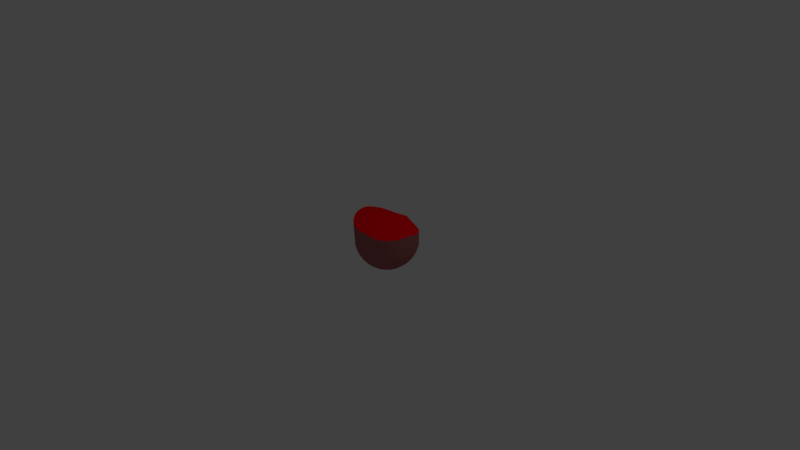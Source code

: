 # Source: enemyplaceholdergib1.blend  (saved by Blender 2.79.0; exported with 4.5.12 LTS)
import bpy
from mathutils import Matrix  # noqa: F401  (used for matrix-valued properties, if any)

bpy.ops.wm.read_factory_settings(use_empty=True)
scene = bpy.context.scene
scene.name = 'Scene'

# ---- collections
col_collection_1 = bpy.data.collections.new('Collection 1'); scene.collection.children.link(col_collection_1)

# ---- materials (node trees are filled in below, after node groups)
mat_material = bpy.data.materials.new('Material')
mat_material.alpha_threshold = 0.0
mat_material.use_transparent_shadow = False
mat_material.diffuse_color = (0.3931, 0.1259, 0.1264, 1.0)
mat_material.roughness = 0.5
mat_material.line_color = (0.0, 0.0, 0.0, 1.0)
mat_material_001 = bpy.data.materials.new('Material.001')
mat_material_001.alpha_threshold = 0.0
mat_material_001.use_transparent_shadow = False
mat_material_001.diffuse_color = (1.0, 0.0, 0.007089, 1.0)
mat_material_001.roughness = 0.5

# ---- node groups
ng_auto_smooth = bpy.data.node_groups.new('Auto Smooth', 'GeometryNodeTree')
_s = ng_auto_smooth.interface.new_socket(name='Geometry', in_out='OUTPUT', socket_type='NodeSocketGeometry')
_s = ng_auto_smooth.interface.new_socket(name='Geometry', in_out='INPUT', socket_type='NodeSocketGeometry')
_s = ng_auto_smooth.interface.new_socket(name='Angle', in_out='INPUT', socket_type='NodeSocketFloat')
_s.subtype = 'ANGLE'
_s.min_value = 0.0
_s.max_value = 3.142
ng_auto_smooth.is_modifier = True
_N = ng_auto_smooth.nodes; _L = ng_auto_smooth.links
n0 = _N.new('NodeGroupOutput'); n0.name = 'Group Output'; n0.location = (480, -100)
n1 = _N.new('NodeGroupInput'); n1.name = 'Group Input'; n1.location = (-420, -300)
n2 = _N.new('NodeGroupInput'); n2.name = 'Group Input.001'; n2.location = (-60, -100)
n3 = _N.new('GeometryNodeSetShadeSmooth'); n3.name = 'Set Shade Smooth'; n3.location = (120, -100)
n3.domain = 'EDGE'
n4 = _N.new('GeometryNodeSetShadeSmooth'); n4.name = 'Set Shade Smooth.001'; n4.location = (300, -100)
n5 = _N.new('GeometryNodeInputMeshEdgeAngle'); n5.name = 'Edge Angle'; n5.location = (-420, -220)
n6 = _N.new('GeometryNodeInputEdgeSmooth'); n6.name = 'Is Edge Smooth'; n6.location = (-60, -160)
n7 = _N.new('GeometryNodeInputShadeSmooth'); n7.name = 'Is Face Smooth'; n7.location = (-240, -340)
n8 = _N.new('FunctionNodeBooleanMath'); n8.name = 'Boolean Math'; n8.location = (-60, -220)
n9 = _N.new('FunctionNodeCompare'); n9.name = 'Compare'; n9.location = (-240, -180)
n9.operation = 'LESS_EQUAL'
_L.new(n5.outputs[0], n9.inputs[0])
_L.new(n4.outputs[0], n0.inputs[0])
_L.new(n1.outputs[1], n9.inputs[1])
_L.new(n9.outputs[0], n8.inputs[0])
_L.new(n7.outputs[0], n8.inputs[1])
_L.new(n2.outputs[0], n3.inputs[0])
_L.new(n6.outputs[0], n3.inputs[1])
_L.new(n3.outputs[0], n4.inputs[0])
_L.new(n8.outputs[0], n3.inputs[2])
n0.is_active_output = True

# ---- material node trees

# ---- world
world_world = bpy.data.worlds.new('World'); scene.world = world_world
world_world.color = (0.05088, 0.05088, 0.05088)
world_world.use_sun_shadow = False
world_world.sun_shadow_jitter_overblur = 0.0
world_world.cycles.sampling_method = 'MANUAL'

# ---- cameras
cam_camera = bpy.data.cameras.new('Camera')
cam_camera.clip_end = 100.0
cam_camera.lens = 14.66
cam_camera.sensor_width = 32.0
cam_camera.sensor_height = 18.0
cam_camera.ortho_scale = 7.314
cam_camera.dof.focus_distance = 0.0
cam_camera.dof.aperture_fstop = 128.0

# ---- lights
light_lamp = bpy.data.lights.new('Lamp', 'POINT')
light_lamp.transmission_factor = 0.0
light_lamp.cutoff_distance = 30.0
light_lamp.energy = 100.0
light_lamp.shadow_buffer_clip_start = 1.001
light_lamp.shadow_soft_size = 0.1
light_lamp.shadow_maximum_resolution = 0.006
light_lamp.use_absolute_resolution = True

# ---- meshes
me_sphere = bpy.data.meshes.new('Sphere')
me_sphere.from_pydata([(0.0, -3.258e-07, -1.0), (0.1951, 0.9481, 0.2348), (0.1913, 0.9619, -0.1951), (0.1802, 0.9061, -0.3827), (0.1622, 0.8155, -0.5556), (0.1379, 0.6935, -0.7071), (0.1084, 0.5449, -0.8315), (0.07466, 0.3753, -0.9239), (0.03806, 0.1913, -0.9808), (0.315, 0.9005, 0.2257), (0.3753, 0.9061, -0.1951), (0.3536, 0.8536, -0.3827), (0.3182, 0.7682, -0.5556), (0.2706, 0.6533, -0.7071), (0.2126, 0.5133, -0.8315), (0.1464, 0.3536, -0.9239), (0.07466, 0.1802, -0.9808), (0.4952, 0.8233, 0.2222), (0.5449, 0.8155, -0.1951), (0.5133, 0.7682, -0.3827), (0.4619, 0.6913, -0.5556), (0.3928, 0.5879, -0.7071), (0.3087, 0.4619, -0.8315), (0.2126, 0.3182, -0.9239), (0.1084, 0.1622, -0.9808), (0.6603, 0.7194, 0.2419), (0.6935, 0.6935, -0.1951), (0.6533, 0.6533, -0.3827), (0.5879, 0.5879, -0.5556), (0.5, 0.5, -0.7071), (0.3928, 0.3928, -0.8315), (0.2706, 0.2706, -0.9239), (0.1379, 0.1379, -0.9808), (0.8106, 0.5579, 0.3052), (0.8155, 0.5449, -0.1951), (0.7682, 0.5133, -0.3827), (0.6913, 0.4619, -0.5556), (0.5879, 0.3928, -0.7071), (0.4619, 0.3087, -0.8315), (0.3182, 0.2126, -0.9239), (0.1622, 0.1084, -0.9808), (0.9158, 0.3946, 0.3317), (0.9061, 0.3753, -0.1951), (0.8536, 0.3536, -0.3827), (0.7682, 0.3182, -0.5556), (0.6533, 0.2706, -0.7071), (0.5133, 0.2126, -0.8315), (0.3536, 0.1464, -0.9239), (0.1802, 0.07466, -0.9808), (0.9886, 0.2175, 0.3735), (0.9619, 0.1913, -0.1951), (0.9061, 0.1802, -0.3827), (0.8155, 0.1622, -0.5556), (0.6935, 0.1379, -0.7071), (0.5449, 0.1084, -0.8315), (0.3753, 0.07466, -0.9239), (0.1913, 0.03806, -0.9808), (1.026, 0.03321, 0.4289), (0.9808, -3.937e-07, -0.1951), (0.9239, -2.298e-07, -0.3827), (0.8315, -3.341e-07, -0.5556), (0.7071, -3.192e-07, -0.7071), (0.5556, -3.415e-07, -0.8315), (0.3827, -3.043e-07, -0.9239), (0.1951, -3.08e-07, -0.9808), (1.017, -0.1951, 0.4641), (0.9619, -0.1913, -0.1951), (0.9061, -0.1802, -0.3827), (0.8155, -0.1622, -0.5556), (0.6935, -0.138, -0.7071), (0.5449, -0.1084, -0.8315), (0.3753, -0.07466, -0.9239), (0.1913, -0.03806, -0.9808), (0.9628, -0.327, 0.4332), (0.9061, -0.3753, -0.1951), (0.8536, -0.3536, -0.3827), (0.7682, -0.3182, -0.5556), (0.6533, -0.2706, -0.7071), (0.5133, -0.2126, -0.8315), (0.3536, -0.1464, -0.9239), (0.1802, -0.07466, -0.9808), (0.8747, -0.5012, 0.4156), (0.8155, -0.5449, -0.1951), (0.7682, -0.5133, -0.3827), (0.6913, -0.4619, -0.5556), (0.5879, -0.3928, -0.7071), (0.4619, -0.3087, -0.8315), (0.3182, -0.2126, -0.9239), (0.1622, -0.1084, -0.9808), (0.7561, -0.6573, 0.4127), (0.6935, -0.6935, -0.1951), (0.6533, -0.6533, -0.3827), (0.5879, -0.5879, -0.5556), (0.5, -0.5, -0.7071), (0.3928, -0.3928, -0.8315), (0.2706, -0.2706, -0.9239), (0.1379, -0.138, -0.9808), (0.6115, -0.7891, 0.4247), (0.5449, -0.8155, -0.1951), (0.5133, -0.7682, -0.3827), (0.4619, -0.6913, -0.5556), (0.3928, -0.5879, -0.7071), (0.3087, -0.4619, -0.8315), (0.2126, -0.3182, -0.9239), (0.1084, -0.1622, -0.9808), (0.4466, -0.8918, 0.4511), (0.3753, -0.9061, -0.1951), (0.3536, -0.8536, -0.3827), (0.3182, -0.7682, -0.5556), (0.2706, -0.6533, -0.7071), (0.2126, -0.5133, -0.8315), (0.1464, -0.3536, -0.9239), (0.07466, -0.1802, -0.9808), (0.1951, -0.9745, 0.5406), (0.1913, -0.9619, -0.1951), (0.1802, -0.9061, -0.3827), (0.1622, -0.8155, -0.5556), (0.1379, -0.6935, -0.7071), (0.1084, -0.5449, -0.8315), (0.07466, -0.3753, -0.9239), (0.03806, -0.1913, -0.9808), (-1.006e-07, -0.993, 0.5357), (-8.544e-08, -0.9808, -0.1951), (6.357e-08, -0.9239, -0.3827), (-8.544e-08, -0.8315, -0.5556), (-2.584e-08, -0.7071, -0.7071), (-1.094e-08, -0.5556, -0.8315), (3.964e-09, -0.3827, -0.9239), (3.964e-09, -0.1951, -0.9808), (-0.1951, -0.9745, 0.5406), (-0.1913, -0.9619, -0.1951), (-0.1802, -0.9061, -0.3827), (-0.1622, -0.8155, -0.5556), (-0.1379, -0.6935, -0.7071), (-0.1084, -0.5449, -0.8315), (-0.07466, -0.3753, -0.9239), (-0.03806, -0.1913, -0.9808), (-0.3827, -0.9195, 0.5552), (-0.3753, -0.9061, -0.1951), (-0.3536, -0.8536, -0.3827), (-0.3182, -0.7682, -0.5556), (-0.2706, -0.6533, -0.7071), (-0.2126, -0.5133, -0.8315), (-0.1464, -0.3536, -0.9239), (-0.07466, -0.1802, -0.9808), (-0.5556, -0.8302, 0.579), (-0.5449, -0.8155, -0.1951), (-0.5133, -0.7682, -0.3827), (-0.4619, -0.6913, -0.5556), (-0.3928, -0.5879, -0.7071), (-0.3087, -0.4619, -0.8315), (-0.2126, -0.3182, -0.9239), (-0.1084, -0.1622, -0.9808), (-0.7071, -0.71, 0.611), (-0.6935, -0.6935, -0.1951), (-0.6533, -0.6533, -0.3827), (-0.5879, -0.5879, -0.5556), (-0.5, -0.5, -0.7071), (-0.3928, -0.3928, -0.8315), (-0.2706, -0.2706, -0.9239), (-0.1379, -0.1379, -0.9808), (-0.8315, -0.5635, 0.6499), (-0.8155, -0.5449, -0.1951), (-0.7682, -0.5133, -0.3827), (-0.6913, -0.4619, -0.5556), (-0.5879, -0.3928, -0.7071), (-0.4619, -0.3087, -0.8315), (-0.3182, -0.2126, -0.9239), (-0.1622, -0.1084, -0.9808), (-0.9239, -0.3965, 0.6943), (-0.9061, -0.3753, -0.1951), (-0.8536, -0.3536, -0.3827), (-0.7682, -0.3182, -0.5556), (-0.6533, -0.2706, -0.7071), (-0.5133, -0.2126, -0.8315), (-0.3536, -0.1464, -0.9239), (-0.1802, -0.07466, -0.9808), (-0.9808, -0.1815, 0.7107), (-0.9619, -0.1913, -0.1951), (-0.9061, -0.1802, -0.3827), (-0.8155, -0.1622, -0.5556), (-0.6935, -0.1379, -0.7071), (-0.5449, -0.1084, -0.8315), (-0.3753, -0.07466, -0.9239), (-0.1913, -0.03806, -0.9808), (-1.0, 0.02417, 0.7071), (-0.9808, -9.567e-08, -0.1951), (-0.9239, -3.192e-07, -0.3827), (-0.8315, -1.404e-07, -0.5556), (-0.7071, -1.851e-07, -0.7071), (-0.5556, -2.596e-07, -0.8315), (-0.3827, -2.521e-07, -0.9239), (-0.1951, -3.155e-07, -0.9808), (-0.9808, 0.2175, 0.6563), (-0.9619, 0.1913, -0.1951), (-0.9061, 0.1802, -0.3827), (-0.8155, 0.1622, -0.5556), (-0.6935, 0.1379, -0.7071), (-0.5449, 0.1084, -0.8315), (-0.3753, 0.07466, -0.9239), (-0.1913, 0.03806, -0.9808), (-0.9239, 0.3946, 0.5947), (-0.9061, 0.3753, -0.1951), (-0.8536, 0.3536, -0.3827), (-0.7682, 0.3182, -0.5556), (-0.6533, 0.2706, -0.7071), (-0.5133, 0.2126, -0.8315), (-0.3536, 0.1464, -0.9239), (-0.1802, 0.07466, -0.9808), (-0.8315, 0.5579, 0.5378), (-0.8155, 0.5449, -0.1951), (-0.7682, 0.5133, -0.3827), (-0.6913, 0.4619, -0.5556), (-0.5879, 0.3928, -0.7071), (-0.4619, 0.3087, -0.8315), (-0.3182, 0.2126, -0.9239), (-0.1622, 0.1084, -0.9808), (-0.7071, 0.7194, 0.4322), (-0.6935, 0.6935, -0.1951), (-0.6533, 0.6533, -0.3827), (-0.5879, 0.5879, -0.5556), (-0.5, 0.5, -0.7071), (-0.3928, 0.3928, -0.8315), (-0.2706, 0.2706, -0.9239), (-0.1379, 0.1379, -0.9808), (-0.5556, 0.8233, 0.3639), (-0.5449, 0.8155, -0.1951), (-0.5133, 0.7682, -0.3827), (-0.4619, 0.6913, -0.5556), (-0.3928, 0.5879, -0.7071), (-0.3087, 0.4619, -0.8315), (-0.2126, 0.3182, -0.9239), (-0.1084, 0.1622, -0.9808), (-0.3827, 0.9005, 0.3132), (-0.3753, 0.9061, -0.1951), (-0.3536, 0.8536, -0.3827), (-0.3182, 0.7682, -0.5556), (-0.2706, 0.6533, -0.7071), (-0.2126, 0.5133, -0.8315), (-0.1464, 0.3536, -0.9239), (-0.07466, 0.1802, -0.9808), (-0.1951, 0.9481, 0.2819), (-0.1913, 0.9619, -0.1951), (-0.1802, 0.9061, -0.3827), (-0.1622, 0.8155, -0.5556), (-0.1379, 0.6935, -0.7071), (-0.1084, 0.5449, -0.8315), (-0.07466, 0.3753, -0.9239), (-0.03806, 0.1913, -0.9808), (2.722e-07, 0.9641, 0.2713), (2.573e-07, 0.9808, -0.1951), (6.357e-08, 0.9239, -0.3827), (2.722e-07, 0.8315, -0.5556), (1.53e-07, 0.7071, -0.7071), (1.232e-07, 0.5556, -0.8315), (7.847e-08, 0.3827, -0.9239), (1.514e-08, 0.1951, -0.9808), (0.002925, 0.9481, 0.2819), (0.00197, 0.9005, 0.2649), (0.01043, 0.8233, 0.462), (0.02428, 0.7194, 0.5048), (0.04902, 0.5579, 0.5875), (0.06537, 0.3946, 0.6277), (0.08441, 0.2175, 0.6051), (0.1054, 0.02417, 0.6405), (0.1233, -0.1951, 0.6767)], [], [(251, 250, 2, 3), (252, 251, 3, 4), (253, 252, 4, 5), (254, 253, 5, 6), (255, 254, 6, 7), (256, 255, 7, 8), (0, 256, 8), (250, 249, 1, 2), (0, 8, 16), (2, 1, 9, 10), (3, 2, 10, 11), (4, 3, 11, 12), (5, 4, 12, 13), (6, 5, 13, 14), (7, 6, 14, 15), (8, 7, 15, 16), (14, 13, 21, 22), (15, 14, 22, 23), (16, 15, 23, 24), (0, 16, 24), (10, 9, 17, 18), (11, 10, 18, 19), (12, 11, 19, 20), (13, 12, 20, 21), (18, 17, 25, 26), (19, 18, 26, 27), (20, 19, 27, 28), (21, 20, 28, 29), (22, 21, 29, 30), (23, 22, 30, 31), (24, 23, 31, 32), (0, 24, 32), (30, 29, 37, 38), (31, 30, 38, 39), (32, 31, 39, 40), (0, 32, 40), (26, 25, 33, 34), (27, 26, 34, 35), (28, 27, 35, 36), (29, 28, 36, 37), (35, 34, 42, 43), (36, 35, 43, 44), (37, 36, 44, 45), (38, 37, 45, 46), (39, 38, 46, 47), (40, 39, 47, 48), (0, 40, 48), (34, 33, 41, 42), (47, 46, 54, 55), (48, 47, 55, 56), (0, 48, 56), (42, 41, 49, 50), (43, 42, 50, 51), (44, 43, 51, 52), (45, 44, 52, 53), (46, 45, 53, 54), (51, 50, 58, 59), (52, 51, 59, 60), (53, 52, 60, 61), (54, 53, 61, 62), (55, 54, 62, 63), (56, 55, 63, 64), (0, 56, 64), (50, 49, 57, 58), (63, 62, 70, 71), (64, 63, 71, 72), (0, 64, 72), (58, 57, 65, 66), (59, 58, 66, 67), (60, 59, 67, 68), (61, 60, 68, 69), (62, 61, 69, 70), (68, 67, 75, 76), (69, 68, 76, 77), (70, 69, 77, 78), (71, 70, 78, 79), (72, 71, 79, 80), (0, 72, 80), (66, 65, 73, 74), (67, 66, 74, 75), (80, 79, 87, 88), (0, 80, 88), (74, 73, 81, 82), (75, 74, 82, 83), (76, 75, 83, 84), (77, 76, 84, 85), (78, 77, 85, 86), (79, 78, 86, 87), (85, 84, 92, 93), (86, 85, 93, 94), (87, 86, 94, 95), (88, 87, 95, 96), (0, 88, 96), (82, 81, 89, 90), (83, 82, 90, 91), (84, 83, 91, 92), (0, 96, 104), (90, 89, 97, 98), (91, 90, 98, 99), (92, 91, 99, 100), (93, 92, 100, 101), (94, 93, 101, 102), (95, 94, 102, 103), (96, 95, 103, 104), (101, 100, 108, 109), (102, 101, 109, 110), (103, 102, 110, 111), (104, 103, 111, 112), (0, 104, 112), (98, 97, 105, 106), (99, 98, 106, 107), (100, 99, 107, 108), (0, 112, 120), (106, 105, 113, 114), (107, 106, 114, 115), (108, 107, 115, 116), (109, 108, 116, 117), (110, 109, 117, 118), (111, 110, 118, 119), (112, 111, 119, 120), (118, 117, 125, 126), (119, 118, 126, 127), (120, 119, 127, 128), (0, 120, 128), (114, 113, 121, 122), (115, 114, 122, 123), (116, 115, 123, 124), (117, 116, 124, 125), (122, 121, 129, 130), (123, 122, 130, 131), (124, 123, 131, 132), (125, 124, 132, 133), (126, 125, 133, 134), (127, 126, 134, 135), (128, 127, 135, 136), (0, 128, 136), (134, 133, 141, 142), (135, 134, 142, 143), (136, 135, 143, 144), (0, 136, 144), (130, 129, 137, 138), (131, 130, 138, 139), (132, 131, 139, 140), (133, 132, 140, 141), (139, 138, 146, 147), (140, 139, 147, 148), (141, 140, 148, 149), (142, 141, 149, 150), (143, 142, 150, 151), (144, 143, 151, 152), (0, 144, 152), (138, 137, 145, 146), (151, 150, 158, 159), (152, 151, 159, 160), (0, 152, 160), (146, 145, 153, 154), (147, 146, 154, 155), (148, 147, 155, 156), (149, 148, 156, 157), (150, 149, 157, 158), (156, 155, 163, 164), (157, 156, 164, 165), (158, 157, 165, 166), (159, 158, 166, 167), (160, 159, 167, 168), (0, 160, 168), (154, 153, 161, 162), (155, 154, 162, 163), (168, 167, 175, 176), (0, 168, 176), (162, 161, 169, 170), (163, 162, 170, 171), (164, 163, 171, 172), (165, 164, 172, 173), (166, 165, 173, 174), (167, 166, 174, 175), (172, 171, 179, 180), (173, 172, 180, 181), (174, 173, 181, 182), (175, 174, 182, 183), (176, 175, 183, 184), (0, 176, 184), (170, 169, 177, 178), (171, 170, 178, 179), (184, 183, 191, 192), (0, 184, 192), (178, 177, 185, 186), (179, 178, 186, 187), (180, 179, 187, 188), (181, 180, 188, 189), (182, 181, 189, 190), (183, 182, 190, 191), (189, 188, 196, 197), (190, 189, 197, 198), (191, 190, 198, 199), (192, 191, 199, 200), (0, 192, 200), (186, 185, 193, 194), (187, 186, 194, 195), (188, 187, 195, 196), (0, 200, 208), (194, 193, 201, 202), (195, 194, 202, 203), (196, 195, 203, 204), (197, 196, 204, 205), (198, 197, 205, 206), (199, 198, 206, 207), (200, 199, 207, 208), (205, 204, 212, 213), (206, 205, 213, 214), (207, 206, 214, 215), (208, 207, 215, 216), (0, 208, 216), (202, 201, 209, 210), (203, 202, 210, 211), (204, 203, 211, 212), (0, 216, 224), (210, 209, 217, 218), (211, 210, 218, 219), (212, 211, 219, 220), (213, 212, 220, 221), (214, 213, 221, 222), (215, 214, 222, 223), (216, 215, 223, 224), (222, 221, 229, 230), (223, 222, 230, 231), (224, 223, 231, 232), (0, 224, 232), (218, 217, 225, 226), (219, 218, 226, 227), (220, 219, 227, 228), (221, 220, 228, 229), (227, 226, 234, 235), (228, 227, 235, 236), (229, 228, 236, 237), (230, 229, 237, 238), (231, 230, 238, 239), (232, 231, 239, 240), (0, 232, 240), (226, 225, 233, 234), (239, 238, 246, 247), (240, 239, 247, 248), (0, 240, 248), (234, 233, 241, 242), (235, 234, 242, 243), (236, 235, 243, 244), (237, 236, 244, 245), (238, 237, 245, 246), (243, 242, 250, 251), (244, 243, 251, 252), (245, 244, 252, 253), (246, 245, 253, 254), (247, 246, 254, 255), (264, 185, 177, 265), (248, 247, 255, 256), (265, 177, 169, 161, 153, 145, 137, 129, 121, 113), (0, 248, 256), (242, 241, 249, 250), (263, 193, 185, 264), (262, 201, 193, 263), (261, 209, 201, 262), (260, 217, 209, 261), (259, 225, 217, 260), (249, 241, 257), (259, 258, 233, 225), (258, 257, 241, 233), (57, 264, 265, 65), (49, 263, 264, 57), (41, 262, 263, 49), (33, 261, 262, 41), (25, 260, 261, 33), (17, 259, 260, 25), (17, 9, 258, 259), (9, 1, 257, 258), (1, 249, 257), (65, 265, 113, 105, 97, 89, 81, 73)])
me_sphere.polygons.foreach_set('use_smooth', [True] * 276)
me_sphere.polygons.foreach_set('material_index', [0, 0, 0, 0, 0, 0, 0, 0, 0, 0, 0, 0, 0, 0, 0, 0, 0, 0, 0, 0, 0, 0, 0, 0, 0, 0, 0, 0, 0, 0, 0, 0, 0, 0, 0, 0, 0, 0, 0, 0, 0, 0, 0, 0, 0, 0, 0, 0, 0, 0, 0, 0, 0, 0, 0, 0, 0, 0, 0, 0, 0, 0, 0, 0, 0, 0, 0, 0, 0, 0, 0, 0, 0, 0, 0, 0, 0, 0, 0, 0, 0, 0, 0, 0, 0, 0, 0, 0, 0, 0, 0, 0, 0, 0, 0, 0, 0, 0, 0, 0, 0, 0, 0, 0, 0, 0, 0, 0, 0, 0, 0, 0, 0, 0, 0, 0, 0, 0, 0, 0, 0, 0, 0, 0, 0, 0, 0, 0, 0, 0, 0, 0, 0, 0, 0, 0, 0, 0, 0, 0, 0, 0, 0, 0, 0, 0, 0, 0, 0, 0, 0, 0, 0, 0, 0, 0, 0, 0, 0, 0, 0, 0, 0, 0, 0, 0, 0, 0, 0, 0, 0, 0, 0, 0, 0, 0, 0, 0, 0, 0, 0, 0, 0, 0, 0, 0, 0, 0, 0, 0, 0, 0, 0, 0, 0, 0, 0, 0, 0, 0, 0, 0, 0, 0, 0, 0, 0, 0, 0, 0, 0, 0, 0, 0, 0, 0, 0, 0, 0, 0, 0, 0, 0, 0, 0, 0, 0, 0, 0, 0, 0, 0, 0, 0, 0, 0, 0, 0, 0, 0, 0, 0, 0, 0, 0, 0, 0, 0, 0, 0, 0, 0, 0, 1, 0, 1, 0, 0, 1, 1, 1, 1, 1, 0, 1, 1, 1, 1, 1, 1, 1, 1, 1, 1, 0, 1])
_uv = me_sphere.uv_layers.new(name='UVMap')
_uv.uv.foreach_set('vector', [0.5, 0.3087, 0.5, 0.4025, 0.5957, 0.4025, 0.5901, 0.3087, 0.5, 0.2222, 0.5, 0.3087, 0.5901, 0.3087, 0.5811, 0.2222, 0.5, 0.1464, 0.5, 0.2222, 0.5811, 0.2222, 0.569, 0.1464, 0.5, 0.7778, 0.5, 0.8536, 0.569, 0.8468, 0.5542, 0.7724, 0.5, 0.6913, 0.5, 0.7778, 0.5542, 0.7724, 0.5373, 0.6877, 0.5, 0.5975, 0.5, 0.6913, 0.5373, 0.6877, 0.519, 0.5957, 0.5, 0.5, 0.5, 0.5975, 0.519, 0.5957, 0.5, 0.4025, 0.5, 0.6357, 0.5975, 0.6174, 0.5957, 0.4025, 0.5, 0.5, 0.519, 0.5957, 0.5373, 0.5901, 0.5957, 0.4025, 0.5975, 0.6174, 0.6575, 0.6128, 0.6877, 0.4025, 0.5901, 0.3087, 0.5957, 0.4025, 0.6877, 0.4025, 0.6768, 0.3087, 0.5811, 0.2222, 0.5901, 0.3087, 0.6768, 0.3087, 0.6591, 0.2222, 0.569, 0.1464, 0.5811, 0.2222, 0.6591, 0.2222, 0.6353, 0.1464, 0.5542, 0.7724, 0.569, 0.8468, 0.6353, 0.8266, 0.6063, 0.7566, 0.5373, 0.6877, 0.5542, 0.7724, 0.6063, 0.7566, 0.5732, 0.6768, 0.519, 0.5957, 0.5373, 0.6877, 0.5732, 0.6768, 0.5373, 0.5901, 0.6063, 0.7566, 0.6353, 0.8266, 0.6964, 0.794, 0.6543, 0.731, 0.5732, 0.6768, 0.6063, 0.7566, 0.6543, 0.731, 0.6063, 0.6591, 0.5373, 0.5901, 0.5732, 0.6768, 0.6063, 0.6591, 0.5542, 0.5811, 0.5, 0.5, 0.5373, 0.5901, 0.5542, 0.5811, 0.6877, 0.4025, 0.6575, 0.6128, 0.7476, 0.6111, 0.7724, 0.4025, 0.6768, 0.3087, 0.6877, 0.4025, 0.7724, 0.4025, 0.7566, 0.3087, 0.6591, 0.2222, 0.6768, 0.3087, 0.7566, 0.3087, 0.731, 0.2222, 0.6353, 0.1464, 0.6591, 0.2222, 0.731, 0.2222, 0.6964, 0.1464, 0.7724, 0.4025, 0.7476, 0.6111, 0.8301, 0.6209, 0.8468, 0.4025, 0.7566, 0.3087, 0.7724, 0.4025, 0.8468, 0.4025, 0.8266, 0.3087, 0.731, 0.2222, 0.7566, 0.3087, 0.8266, 0.3087, 0.794, 0.2222, 0.6964, 0.794, 0.731, 0.8457, 0.794, 0.794, 0.75, 0.75, 0.6543, 0.731, 0.6964, 0.794, 0.75, 0.75, 0.6964, 0.6964, 0.6063, 0.6591, 0.6543, 0.731, 0.6964, 0.6964, 0.6353, 0.6353, 0.5542, 0.5811, 0.6063, 0.6591, 0.6353, 0.6353, 0.569, 0.569, 0.5, 0.5, 0.5542, 0.5811, 0.569, 0.569, 0.6964, 0.6964, 0.75, 0.75, 0.794, 0.6964, 0.731, 0.6543, 0.6353, 0.6353, 0.6964, 0.6964, 0.731, 0.6543, 0.6591, 0.6063, 0.569, 0.569, 0.6353, 0.6353, 0.6591, 0.6063, 0.5811, 0.5542, 0.5, 0.5, 0.569, 0.569, 0.5811, 0.5542, 0.8468, 0.4025, 0.8597, 0.6209, 0.7789, 0.6526, 0.7724, 0.4025, 0.8266, 0.3087, 0.8468, 0.4025, 0.7724, 0.4025, 0.7566, 0.3087, 0.794, 0.2222, 0.8266, 0.3087, 0.7566, 0.3087, 0.731, 0.2222, 0.75, 0.75, 0.794, 0.794, 0.8457, 0.731, 0.794, 0.6964, 0.7566, 0.3087, 0.7724, 0.4025, 0.6877, 0.4025, 0.6768, 0.3087, 0.731, 0.2222, 0.7566, 0.3087, 0.6768, 0.3087, 0.6591, 0.2222, 0.6964, 0.1464, 0.731, 0.2222, 0.6591, 0.2222, 0.6353, 0.1464, 0.731, 0.6543, 0.794, 0.6964, 0.8266, 0.6353, 0.7566, 0.6063, 0.6591, 0.6063, 0.731, 0.6543, 0.7566, 0.6063, 0.6768, 0.5732, 0.5811, 0.5542, 0.6591, 0.6063, 0.6768, 0.5732, 0.5901, 0.5373, 0.5, 0.5, 0.5811, 0.5542, 0.5901, 0.5373, 0.7724, 0.4025, 0.7789, 0.6526, 0.6973, 0.6659, 0.6877, 0.4025, 0.6768, 0.5732, 0.7566, 0.6063, 0.7724, 0.5542, 0.6877, 0.5373, 0.5901, 0.5373, 0.6768, 0.5732, 0.6877, 0.5373, 0.5957, 0.519, 0.5, 0.5, 0.5901, 0.5373, 0.5957, 0.519, 0.6877, 0.4025, 0.6973, 0.6659, 0.6087, 0.6867, 0.5957, 0.4025, 0.6768, 0.3087, 0.6877, 0.4025, 0.5957, 0.4025, 0.5901, 0.3087, 0.6591, 0.2222, 0.6768, 0.3087, 0.5901, 0.3087, 0.5811, 0.2222, 0.6353, 0.1464, 0.6591, 0.2222, 0.5811, 0.2222, 0.569, 0.1464, 0.7566, 0.6063, 0.8266, 0.6353, 0.8468, 0.569, 0.7724, 0.5542, 0.5901, 0.3087, 0.5957, 0.4025, 0.5, 0.4025, 0.5, 0.3087, 0.5811, 0.2222, 0.5901, 0.3087, 0.5, 0.3087, 0.5, 0.2222, 0.569, 0.1464, 0.5811, 0.2222, 0.5, 0.2222, 0.5, 0.1464, 0.7724, 0.5542, 0.8468, 0.569, 0.8536, 0.5, 0.7778, 0.5, 0.6877, 0.5373, 0.7724, 0.5542, 0.7778, 0.5, 0.6913, 0.5, 0.5957, 0.519, 0.6877, 0.5373, 0.6913, 0.5, 0.5975, 0.5, 0.5, 0.5, 0.5957, 0.519, 0.5975, 0.5, 0.5957, 0.4025, 0.6087, 0.6867, 0.5166, 0.7144, 0.5, 0.4025, 0.6913, 0.5, 0.7778, 0.5, 0.7724, 0.4458, 0.6877, 0.4627, 0.5975, 0.5, 0.6913, 0.5, 0.6877, 0.4627, 0.5957, 0.481, 0.5, 0.5, 0.5975, 0.5, 0.5957, 0.481, 0.5, 0.4025, 0.5166, 0.7144, 0.4025, 0.7321, 0.4043, 0.4025, 0.5, 0.3087, 0.5, 0.4025, 0.4043, 0.4025, 0.4099, 0.3087, 0.5, 0.2222, 0.5, 0.3087, 0.4099, 0.3087, 0.4189, 0.2222, 0.5, 0.1464, 0.5, 0.2222, 0.4189, 0.2222, 0.431, 0.1464, 0.7778, 0.5, 0.8536, 0.5, 0.8468, 0.431, 0.7724, 0.4458, 0.4189, 0.2222, 0.4099, 0.3087, 0.3232, 0.3087, 0.3409, 0.2222, 0.431, 0.1464, 0.4189, 0.2222, 0.3409, 0.2222, 0.3647, 0.1464, 0.7724, 0.4458, 0.8468, 0.431, 0.8266, 0.3647, 0.7566, 0.3937, 0.6877, 0.4627, 0.7724, 0.4458, 0.7566, 0.3937, 0.6768, 0.4268, 0.5957, 0.481, 0.6877, 0.4627, 0.6768, 0.4268, 0.5901, 0.4627, 0.5, 0.5, 0.5957, 0.481, 0.5901, 0.4627, 0.4043, 0.4025, 0.4025, 0.7321, 0.3365, 0.7166, 0.3123, 0.4025, 0.4099, 0.3087, 0.4043, 0.4025, 0.3123, 0.4025, 0.3232, 0.3087, 0.5901, 0.4627, 0.6768, 0.4268, 0.6591, 0.3937, 0.5811, 0.4458, 0.5, 0.5, 0.5901, 0.4627, 0.5811, 0.4458, 0.3123, 0.4025, 0.3365, 0.7166, 0.2494, 0.7078, 0.2276, 0.4025, 0.3232, 0.3087, 0.3123, 0.4025, 0.2276, 0.4025, 0.2434, 0.3087, 0.3409, 0.2222, 0.3232, 0.3087, 0.2434, 0.3087, 0.269, 0.2222, 0.3647, 0.1464, 0.3409, 0.2222, 0.269, 0.2222, 0.3036, 0.1464, 0.7566, 0.3937, 0.8266, 0.3647, 0.794, 0.3036, 0.731, 0.3457, 0.6768, 0.4268, 0.7566, 0.3937, 0.731, 0.3457, 0.6591, 0.3937, 0.794, 0.3036, 0.8457, 0.269, 0.794, 0.206, 0.75, 0.25, 0.731, 0.3457, 0.794, 0.3036, 0.75, 0.25, 0.6964, 0.3036, 0.6591, 0.3937, 0.731, 0.3457, 0.6964, 0.3036, 0.6353, 0.3647, 0.5811, 0.4458, 0.6591, 0.3937, 0.6353, 0.3647, 0.569, 0.431, 0.5, 0.5, 0.5811, 0.4458, 0.569, 0.431, 0.2276, 0.4025, 0.2494, 0.7078, 0.1714, 0.7064, 0.1532, 0.4025, 0.2434, 0.3087, 0.2276, 0.4025, 0.1532, 0.4025, 0.1734, 0.3087, 0.269, 0.2222, 0.2434, 0.3087, 0.1734, 0.3087, 0.206, 0.2222, 0.5, 0.5, 0.569, 0.431, 0.5542, 0.4189, 0.8468, 0.4025, 0.878, 0.7064, 0.8058, 0.7124, 0.7724, 0.4025, 0.8266, 0.3087, 0.8468, 0.4025, 0.7724, 0.4025, 0.7566, 0.3087, 0.794, 0.2222, 0.8266, 0.3087, 0.7566, 0.3087, 0.731, 0.2222, 0.75, 0.25, 0.794, 0.206, 0.731, 0.1543, 0.6964, 0.206, 0.6964, 0.3036, 0.75, 0.25, 0.6964, 0.206, 0.6543, 0.269, 0.6353, 0.3647, 0.6964, 0.3036, 0.6543, 0.269, 0.6063, 0.3409, 0.569, 0.431, 0.6353, 0.3647, 0.6063, 0.3409, 0.5542, 0.4189, 0.6964, 0.1464, 0.731, 0.2222, 0.6591, 0.2222, 0.6353, 0.1464, 0.6543, 0.269, 0.6964, 0.206, 0.6353, 0.1734, 0.6063, 0.2434, 0.6063, 0.3409, 0.6543, 0.269, 0.6063, 0.2434, 0.5732, 0.3232, 0.5542, 0.4189, 0.6063, 0.3409, 0.5732, 0.3232, 0.5373, 0.4099, 0.5, 0.5, 0.5542, 0.4189, 0.5373, 0.4099, 0.7724, 0.4025, 0.8058, 0.7124, 0.7233, 0.7256, 0.6877, 0.4025, 0.7566, 0.3087, 0.7724, 0.4025, 0.6877, 0.4025, 0.6768, 0.3087, 0.731, 0.2222, 0.7566, 0.3087, 0.6768, 0.3087, 0.6591, 0.2222, 0.5, 0.5, 0.5373, 0.4099, 0.519, 0.4043, 0.6877, 0.4025, 0.7233, 0.7256, 0.5975, 0.7703, 0.5957, 0.4025, 0.6768, 0.3087, 0.6877, 0.4025, 0.5957, 0.4025, 0.5901, 0.3087, 0.6591, 0.2222, 0.6768, 0.3087, 0.5901, 0.3087, 0.5811, 0.2222, 0.6353, 0.1464, 0.6591, 0.2222, 0.5811, 0.2222, 0.569, 0.1464, 0.6063, 0.2434, 0.6353, 0.1734, 0.569, 0.1532, 0.5542, 0.2276, 0.5732, 0.3232, 0.6063, 0.2434, 0.5542, 0.2276, 0.5373, 0.3123, 0.5373, 0.4099, 0.5732, 0.3232, 0.5373, 0.3123, 0.519, 0.4043, 0.5542, 0.2276, 0.569, 0.1532, 0.5, 0.1464, 0.5, 0.2222, 0.5373, 0.3123, 0.5542, 0.2276, 0.5, 0.2222, 0.5, 0.3087, 0.519, 0.4043, 0.5373, 0.3123, 0.5, 0.3087, 0.5, 0.4025, 0.5, 0.5, 0.519, 0.4043, 0.5, 0.4025, 0.5957, 0.4025, 0.5975, 0.7703, 0.5, 0.7678, 0.5, 0.4025, 0.5901, 0.3087, 0.5957, 0.4025, 0.5, 0.4025, 0.5, 0.3087, 0.5811, 0.2222, 0.5901, 0.3087, 0.5, 0.3087, 0.5, 0.2222, 0.569, 0.1464, 0.5811, 0.2222, 0.5, 0.2222, 0.5, 0.1464, 0.5, 0.4025, 0.5, 0.7678, 0.4025, 0.7703, 0.4043, 0.4025, 0.5, 0.3087, 0.5, 0.4025, 0.4043, 0.4025, 0.4099, 0.3087, 0.5, 0.2222, 0.5, 0.3087, 0.4099, 0.3087, 0.4189, 0.2222, 0.5, 0.1464, 0.5, 0.2222, 0.4189, 0.2222, 0.431, 0.1464, 0.5, 0.2222, 0.5, 0.1464, 0.431, 0.1532, 0.4458, 0.2276, 0.5, 0.3087, 0.5, 0.2222, 0.4458, 0.2276, 0.4627, 0.3123, 0.5, 0.4025, 0.5, 0.3087, 0.4627, 0.3123, 0.481, 0.4043, 0.5, 0.5, 0.5, 0.4025, 0.481, 0.4043, 0.4458, 0.2276, 0.431, 0.1532, 0.3647, 0.1734, 0.3937, 0.2434, 0.4627, 0.3123, 0.4458, 0.2276, 0.3937, 0.2434, 0.4268, 0.3232, 0.481, 0.4043, 0.4627, 0.3123, 0.4268, 0.3232, 0.4627, 0.4099, 0.5, 0.5, 0.481, 0.4043, 0.4627, 0.4099, 0.4043, 0.4025, 0.4025, 0.7703, 0.3087, 0.7776, 0.3123, 0.4025, 0.4099, 0.3087, 0.4043, 0.4025, 0.3123, 0.4025, 0.3232, 0.3087, 0.4189, 0.2222, 0.4099, 0.3087, 0.3232, 0.3087, 0.3409, 0.2222, 0.431, 0.1464, 0.4189, 0.2222, 0.3409, 0.2222, 0.3647, 0.1464, 0.3232, 0.3087, 0.3123, 0.4025, 0.2276, 0.4025, 0.2434, 0.3087, 0.3409, 0.2222, 0.3232, 0.3087, 0.2434, 0.3087, 0.269, 0.2222, 0.3647, 0.1464, 0.3409, 0.2222, 0.269, 0.2222, 0.3036, 0.1464, 0.3937, 0.2434, 0.3647, 0.1734, 0.3036, 0.206, 0.3457, 0.269, 0.4268, 0.3232, 0.3937, 0.2434, 0.3457, 0.269, 0.3937, 0.3409, 0.4627, 0.4099, 0.4268, 0.3232, 0.3937, 0.3409, 0.4458, 0.4189, 0.5, 0.5, 0.4627, 0.4099, 0.4458, 0.4189, 0.3123, 0.4025, 0.3087, 0.7776, 0.2222, 0.7895, 0.2276, 0.4025, 0.3937, 0.3409, 0.3457, 0.269, 0.3036, 0.3036, 0.3647, 0.3647, 0.4458, 0.4189, 0.3937, 0.3409, 0.3647, 0.3647, 0.431, 0.431, 0.5, 0.5, 0.4458, 0.4189, 0.431, 0.431, 0.2276, 0.4025, 0.2222, 0.7895, 0.1464, 0.8055, 0.1532, 0.4025, 0.2434, 0.3087, 0.2276, 0.4025, 0.1532, 0.4025, 0.1734, 0.3087, 0.269, 0.2222, 0.2434, 0.3087, 0.1734, 0.3087, 0.206, 0.2222, 0.3036, 0.206, 0.269, 0.1543, 0.206, 0.206, 0.25, 0.25, 0.3457, 0.269, 0.3036, 0.206, 0.25, 0.25, 0.3036, 0.3036, 0.206, 0.2222, 0.1734, 0.3087, 0.2434, 0.3087, 0.269, 0.2222, 0.25, 0.25, 0.206, 0.206, 0.1543, 0.269, 0.206, 0.3036, 0.3036, 0.3036, 0.25, 0.25, 0.206, 0.3036, 0.269, 0.3457, 0.3647, 0.3647, 0.3036, 0.3036, 0.269, 0.3457, 0.3409, 0.3937, 0.431, 0.431, 0.3647, 0.3647, 0.3409, 0.3937, 0.4189, 0.4458, 0.5, 0.5, 0.431, 0.431, 0.4189, 0.4458, 0.1532, 0.4025, 0.145, 0.8055, 0.2182, 0.825, 0.2276, 0.4025, 0.1734, 0.3087, 0.1532, 0.4025, 0.2276, 0.4025, 0.2434, 0.3087, 0.4189, 0.4458, 0.3409, 0.3937, 0.3232, 0.4268, 0.4099, 0.4627, 0.5, 0.5, 0.4189, 0.4458, 0.4099, 0.4627, 0.2276, 0.4025, 0.2182, 0.825, 0.3018, 0.8472, 0.3123, 0.4025, 0.2434, 0.3087, 0.2276, 0.4025, 0.3123, 0.4025, 0.3232, 0.3087, 0.269, 0.2222, 0.2434, 0.3087, 0.3232, 0.3087, 0.3409, 0.2222, 0.3036, 0.1464, 0.269, 0.2222, 0.3409, 0.2222, 0.3647, 0.1464, 0.269, 0.3457, 0.206, 0.3036, 0.1734, 0.3647, 0.2434, 0.3937, 0.3409, 0.3937, 0.269, 0.3457, 0.2434, 0.3937, 0.3232, 0.4268, 0.3409, 0.2222, 0.3232, 0.3087, 0.4099, 0.3087, 0.4189, 0.2222, 0.3647, 0.1464, 0.3409, 0.2222, 0.4189, 0.2222, 0.431, 0.1464, 0.2434, 0.3937, 0.1734, 0.3647, 0.1532, 0.431, 0.2276, 0.4458, 0.3232, 0.4268, 0.2434, 0.3937, 0.2276, 0.4458, 0.3123, 0.4627, 0.4099, 0.4627, 0.3232, 0.4268, 0.3123, 0.4627, 0.4043, 0.481, 0.5, 0.5, 0.4099, 0.4627, 0.4043, 0.481, 0.3123, 0.4025, 0.3018, 0.8472, 0.4092, 0.8554, 0.4043, 0.4025, 0.3232, 0.3087, 0.3123, 0.4025, 0.4043, 0.4025, 0.4099, 0.3087, 0.4043, 0.481, 0.3123, 0.4627, 0.3087, 0.5, 0.4025, 0.5, 0.5, 0.5, 0.4043, 0.481, 0.4025, 0.5, 0.4043, 0.4025, 0.4092, 0.8554, 0.5121, 0.8536, 0.5, 0.4025, 0.4099, 0.3087, 0.4043, 0.4025, 0.5, 0.4025, 0.5, 0.3087, 0.4189, 0.2222, 0.4099, 0.3087, 0.5, 0.3087, 0.5, 0.2222, 0.431, 0.1464, 0.4189, 0.2222, 0.5, 0.2222, 0.5, 0.1464, 0.2276, 0.4458, 0.1532, 0.431, 0.1464, 0.5, 0.2222, 0.5, 0.3123, 0.4627, 0.2276, 0.4458, 0.2222, 0.5, 0.3087, 0.5, 0.5, 0.1464, 0.5, 0.2222, 0.5811, 0.2222, 0.569, 0.1464, 0.2222, 0.5, 0.1464, 0.5, 0.1532, 0.569, 0.2276, 0.5542, 0.3087, 0.5, 0.2222, 0.5, 0.2276, 0.5542, 0.3123, 0.5373, 0.4025, 0.5, 0.3087, 0.5, 0.3123, 0.5373, 0.4043, 0.519, 0.5, 0.5, 0.4025, 0.5, 0.4043, 0.519, 0.5, 0.4025, 0.5121, 0.8536, 0.6087, 0.8282, 0.5957, 0.4025, 0.5, 0.3087, 0.5, 0.4025, 0.5957, 0.4025, 0.5901, 0.3087, 0.5, 0.2222, 0.5, 0.3087, 0.5901, 0.3087, 0.5811, 0.2222, 0.5, 0.5, 0.4043, 0.519, 0.4099, 0.5373, 0.5957, 0.4025, 0.6087, 0.8282, 0.6973, 0.7973, 0.6877, 0.4025, 0.5901, 0.3087, 0.5957, 0.4025, 0.6877, 0.4025, 0.6768, 0.3087, 0.5811, 0.2222, 0.5901, 0.3087, 0.6768, 0.3087, 0.6591, 0.2222, 0.569, 0.1464, 0.5811, 0.2222, 0.6591, 0.2222, 0.6353, 0.1464, 0.2276, 0.5542, 0.1532, 0.569, 0.1734, 0.6353, 0.2434, 0.6063, 0.3123, 0.5373, 0.2276, 0.5542, 0.2434, 0.6063, 0.3232, 0.5732, 0.4043, 0.519, 0.3123, 0.5373, 0.3232, 0.5732, 0.4099, 0.5373, 0.6353, 0.1464, 0.6591, 0.2222, 0.731, 0.2222, 0.6964, 0.1464, 0.2434, 0.6063, 0.1734, 0.6353, 0.206, 0.6964, 0.269, 0.6543, 0.3232, 0.5732, 0.2434, 0.6063, 0.269, 0.6543, 0.3409, 0.6063, 0.4099, 0.5373, 0.3232, 0.5732, 0.3409, 0.6063, 0.4189, 0.5542, 0.5, 0.5, 0.4099, 0.5373, 0.4189, 0.5542, 0.6877, 0.4025, 0.6973, 0.7973, 0.7789, 0.7689, 0.7724, 0.4025, 0.6768, 0.3087, 0.6877, 0.4025, 0.7724, 0.4025, 0.7566, 0.3087, 0.6591, 0.2222, 0.6768, 0.3087, 0.7566, 0.3087, 0.731, 0.2222, 0.5, 0.5, 0.4189, 0.5542, 0.431, 0.569, 0.7724, 0.4025, 0.7789, 0.7689, 0.8597, 0.7161, 0.8468, 0.4025, 0.7566, 0.3087, 0.7724, 0.4025, 0.8468, 0.4025, 0.8266, 0.3087, 0.731, 0.2222, 0.7566, 0.3087, 0.8266, 0.3087, 0.794, 0.2222, 0.206, 0.6964, 0.1543, 0.731, 0.206, 0.794, 0.25, 0.75, 0.269, 0.6543, 0.206, 0.6964, 0.25, 0.75, 0.3036, 0.6964, 0.3409, 0.6063, 0.269, 0.6543, 0.3036, 0.6964, 0.3647, 0.6353, 0.4189, 0.5542, 0.3409, 0.6063, 0.3647, 0.6353, 0.431, 0.569, 0.3036, 0.6964, 0.25, 0.75, 0.3036, 0.794, 0.3457, 0.731, 0.3647, 0.6353, 0.3036, 0.6964, 0.3457, 0.731, 0.3937, 0.6591, 0.431, 0.569, 0.3647, 0.6353, 0.3937, 0.6591, 0.4458, 0.5811, 0.5, 0.5, 0.431, 0.569, 0.4458, 0.5811, 0.1532, 0.4025, 0.1464, 0.7161, 0.2222, 0.682, 0.2276, 0.4025, 0.1734, 0.3087, 0.1532, 0.4025, 0.2276, 0.4025, 0.2434, 0.3087, 0.206, 0.2222, 0.1734, 0.3087, 0.2434, 0.3087, 0.269, 0.2222, 0.25, 0.75, 0.206, 0.794, 0.269, 0.8457, 0.3036, 0.794, 0.2434, 0.3087, 0.2276, 0.4025, 0.3123, 0.4025, 0.3232, 0.3087, 0.269, 0.2222, 0.2434, 0.3087, 0.3232, 0.3087, 0.3409, 0.2222, 0.3036, 0.1464, 0.269, 0.2222, 0.3409, 0.2222, 0.3647, 0.1464, 0.3457, 0.731, 0.3036, 0.794, 0.3647, 0.8266, 0.3937, 0.7566, 0.3937, 0.6591, 0.3457, 0.731, 0.3937, 0.7566, 0.4268, 0.6768, 0.4458, 0.5811, 0.3937, 0.6591, 0.4268, 0.6768, 0.4627, 0.5901, 0.5, 0.5, 0.4458, 0.5811, 0.4627, 0.5901, 0.2276, 0.4025, 0.2222, 0.682, 0.3087, 0.6566, 0.3123, 0.4025, 0.4268, 0.6768, 0.3937, 0.7566, 0.4458, 0.7724, 0.4627, 0.6877, 0.4627, 0.5901, 0.4268, 0.6768, 0.4627, 0.6877, 0.481, 0.5957, 0.5, 0.5, 0.4627, 0.5901, 0.481, 0.5957, 0.3123, 0.4025, 0.3087, 0.6566, 0.4025, 0.6409, 0.4043, 0.4025, 0.3232, 0.3087, 0.3123, 0.4025, 0.4043, 0.4025, 0.4099, 0.3087, 0.3409, 0.2222, 0.3232, 0.3087, 0.4099, 0.3087, 0.4189, 0.2222, 0.3647, 0.1464, 0.3409, 0.2222, 0.4189, 0.2222, 0.431, 0.1464, 0.3937, 0.7566, 0.3647, 0.8266, 0.431, 0.8468, 0.4458, 0.7724, 0.4099, 0.3087, 0.4043, 0.4025, 0.5, 0.4025, 0.5, 0.3087, 0.4189, 0.2222, 0.4099, 0.3087, 0.5, 0.3087, 0.5, 0.2222, 0.431, 0.1464, 0.4189, 0.2222, 0.5, 0.2222, 0.5, 0.1464, 0.4458, 0.7724, 0.431, 0.8468, 0.5, 0.8536, 0.5, 0.7778, 0.4627, 0.6877, 0.4458, 0.7724, 0.5, 0.7778, 0.5, 0.6913, 0.5527, 0.5121, 5.96e-08, 0.5121, 0.009607, 0.4092, 0.5616, 0.4025, 0.481, 0.5957, 0.4627, 0.6877, 0.5, 0.6913, 0.5, 0.5975, 0.5616, 0.4025, 0.009607, 0.4092, 0.03806, 0.3018, 0.08427, 0.2182, 0.1464, 0.145, 0.2222, 0.08492, 0.3087, 0.04027, 0.4025, 0.01277, 0.5, 0.003485, 0.5975, 0.01277, 0.5, 0.5, 0.481, 0.5957, 0.5, 0.5975, 0.4043, 0.4025, 0.4025, 0.6409, 0.5, 0.6357, 0.5, 0.4025, 0.5422, 0.6087, 0.009607, 0.6087, 5.96e-08, 0.5121, 0.5527, 0.5121, 0.5327, 0.6973, 0.03806, 0.6973, 0.009607, 0.6087, 0.5422, 0.6087, 0.5245, 0.7789, 0.08427, 0.7789, 0.03806, 0.6973, 0.5327, 0.6973, 0.5121, 0.8597, 0.1464, 0.8597, 0.08427, 0.7789, 0.5245, 0.7789, 0.5052, 0.9117, 0.2222, 0.9117, 0.1464, 0.8597, 0.5121, 0.8597, 0.5, 0.9821, 0.4025, 0.974, 0.5015, 0.974, 0.5052, 0.731, 0.501, 0.6325, 0.3087, 0.6566, 0.2222, 0.682, 0.501, 0.9503, 0.5015, 0.974, 0.4025, 0.974, 0.3087, 0.9503, 0.01309, 0.5166, -0.4473, 0.5121, -0.4384, 0.4025, 0.008563, 0.4025, 0.9943, 0.6087, 0.5422, 0.6087, 0.5527, 0.5121, 1.013, 0.5166, 0.9579, 0.6973, 0.5327, 0.6973, 0.5422, 0.6087, 0.9943, 0.6087, 0.9053, 0.7789, 0.5245, 0.7789, 0.5327, 0.6973, 0.9579, 0.6973, 0.8301, 0.8597, 0.5121, 0.8597, 0.5245, 0.7789, 0.9053, 0.7789, 0.7476, 0.9117, 0.5052, 0.9117, 0.5121, 0.8597, 0.8301, 0.8597, 0.7476, 0.6111, 0.6575, 0.6128, 0.501, 0.6325, 0.5052, 0.731, 0.6575, 0.9503, 0.5975, 0.974, 0.5015, 0.974, 0.501, 0.9503, 0.5975, 0.974, 0.5, 0.9821, 0.5015, 0.974, 0.008563, 0.4025, -0.4384, 0.4025, -0.4025, 0.01277, -0.2767, 0.05411, -0.1942, 0.1054, -0.122, 0.1714, -0.06265, 0.2494, -0.01858, 0.3365])
_ca = me_sphere.color_attributes.new('Col', 'BYTE_COLOR', 'CORNER')
_ca.data.foreach_set('color', [1.0, 1.0, 1.0, 1.0, 1.0, 1.0, 1.0, 1.0, 1.0, 1.0, 1.0, 1.0, 1.0, 1.0, 1.0, 1.0, 1.0, 1.0, 1.0, 1.0, 1.0, 1.0, 1.0, 1.0, 1.0, 1.0, 1.0, 1.0, 1.0, 1.0, 1.0, 1.0, 1.0, 1.0, 1.0, 1.0, 1.0, 1.0, 1.0, 1.0, 1.0, 1.0, 1.0, 1.0, 1.0, 1.0, 1.0, 1.0, 1.0, 1.0, 1.0, 1.0, 1.0, 1.0, 1.0, 1.0, 1.0, 1.0, 1.0, 1.0, 1.0, 1.0, 1.0, 1.0, 1.0, 1.0, 1.0, 1.0, 1.0, 1.0, 1.0, 1.0, 1.0, 1.0, 1.0, 1.0, 1.0, 1.0, 1.0, 1.0, 1.0, 1.0, 1.0, 1.0, 1.0, 1.0, 1.0, 1.0, 1.0, 1.0, 1.0, 1.0, 1.0, 1.0, 1.0, 1.0, 1.0, 1.0, 1.0, 1.0, 1.0, 1.0, 1.0, 1.0, 1.0, 1.0, 1.0, 1.0, 1.0, 1.0, 1.0, 1.0, 1.0, 1.0, 1.0, 1.0, 1.0, 1.0, 1.0, 1.0, 1.0, 1.0, 1.0, 1.0, 1.0, 1.0, 1.0, 1.0, 1.0, 1.0, 1.0, 1.0, 1.0, 1.0, 1.0, 1.0, 1.0, 1.0, 1.0, 1.0, 1.0, 1.0, 1.0, 1.0, 1.0, 1.0, 1.0, 1.0, 1.0, 1.0, 1.0, 1.0, 1.0, 1.0, 1.0, 1.0, 1.0, 1.0, 1.0, 1.0, 1.0, 1.0, 1.0, 1.0, 1.0, 1.0, 1.0, 1.0, 1.0, 1.0, 1.0, 1.0, 1.0, 1.0, 1.0, 1.0, 1.0, 1.0, 1.0, 1.0, 1.0, 1.0, 1.0, 1.0, 1.0, 1.0, 1.0, 1.0, 1.0, 1.0, 1.0, 1.0, 1.0, 1.0, 1.0, 1.0, 1.0, 1.0, 1.0, 1.0, 1.0, 1.0, 1.0, 1.0, 1.0, 1.0, 1.0, 1.0, 1.0, 1.0, 1.0, 1.0, 1.0, 1.0, 1.0, 1.0, 1.0, 1.0, 1.0, 1.0, 1.0, 1.0, 1.0, 1.0, 1.0, 1.0, 1.0, 1.0, 1.0, 1.0, 1.0, 1.0, 1.0, 1.0, 1.0, 1.0, 1.0, 1.0, 1.0, 1.0, 1.0, 1.0, 1.0, 1.0, 1.0, 1.0, 1.0, 1.0, 1.0, 1.0, 1.0, 1.0, 1.0, 1.0, 1.0, 1.0, 1.0, 1.0, 1.0, 1.0, 1.0, 1.0, 1.0, 1.0, 1.0, 1.0, 1.0, 1.0, 1.0, 1.0, 1.0, 1.0, 1.0, 1.0, 1.0, 1.0, 1.0, 1.0, 1.0, 1.0, 1.0, 1.0, 1.0, 1.0, 1.0, 1.0, 1.0, 1.0, 1.0, 1.0, 1.0, 1.0, 1.0, 1.0, 1.0, 1.0, 1.0, 1.0, 1.0, 1.0, 1.0, 1.0, 1.0, 1.0, 1.0, 1.0, 1.0, 1.0, 1.0, 1.0, 1.0, 1.0, 1.0, 1.0, 1.0, 1.0, 1.0, 1.0, 1.0, 1.0, 1.0, 1.0, 1.0, 1.0, 1.0, 1.0, 1.0, 1.0, 1.0, 1.0, 1.0, 1.0, 1.0, 1.0, 1.0, 1.0, 1.0, 1.0, 1.0, 1.0, 1.0, 1.0, 1.0, 1.0, 1.0, 1.0, 1.0, 1.0, 1.0, 1.0, 1.0, 1.0, 1.0, 1.0, 1.0, 1.0, 1.0, 1.0, 1.0, 1.0, 1.0, 1.0, 1.0, 1.0, 1.0, 1.0, 1.0, 1.0, 1.0, 1.0, 1.0, 1.0, 1.0, 1.0, 1.0, 1.0, 1.0, 1.0, 1.0, 1.0, 1.0, 1.0, 1.0, 1.0, 1.0, 1.0, 1.0, 1.0, 1.0, 1.0, 1.0, 1.0, 1.0, 1.0, 1.0, 1.0, 1.0, 1.0, 1.0, 1.0, 1.0, 1.0, 1.0, 1.0, 1.0, 1.0, 1.0, 1.0, 1.0, 1.0, 1.0, 1.0, 1.0, 1.0, 1.0, 1.0, 1.0, 1.0, 1.0, 1.0, 1.0, 1.0, 1.0, 1.0, 1.0, 1.0, 1.0, 1.0, 1.0, 1.0, 1.0, 1.0, 1.0, 1.0, 1.0, 1.0, 1.0, 1.0, 1.0, 1.0, 1.0, 1.0, 1.0, 1.0, 1.0, 1.0, 1.0, 1.0, 1.0, 1.0, 1.0, 1.0, 1.0, 1.0, 1.0, 1.0, 1.0, 1.0, 1.0, 1.0, 1.0, 1.0, 1.0, 1.0, 1.0, 1.0, 1.0, 1.0, 1.0, 1.0, 1.0, 1.0, 1.0, 1.0, 1.0, 1.0, 1.0, 1.0, 1.0, 1.0, 1.0, 1.0, 1.0, 1.0, 1.0, 1.0, 1.0, 1.0, 1.0, 1.0, 1.0, 1.0, 1.0, 1.0, 1.0, 1.0, 1.0, 1.0, 1.0, 1.0, 1.0, 1.0, 1.0, 1.0, 1.0, 1.0, 1.0, 1.0, 1.0, 1.0, 1.0, 1.0, 1.0, 1.0, 1.0, 1.0, 1.0, 1.0, 1.0, 1.0, 1.0, 1.0, 1.0, 1.0, 1.0, 1.0, 1.0, 1.0, 1.0, 1.0, 1.0, 1.0, 1.0, 1.0, 1.0, 1.0, 1.0, 1.0, 1.0, 1.0, 1.0, 1.0, 1.0, 1.0, 1.0, 1.0, 1.0, 1.0, 1.0, 1.0, 1.0, 1.0, 1.0, 1.0, 1.0, 1.0, 1.0, 1.0, 1.0, 1.0, 1.0, 1.0, 1.0, 1.0, 1.0, 1.0, 1.0, 1.0, 1.0, 1.0, 1.0, 1.0, 1.0, 1.0, 1.0, 1.0, 1.0, 1.0, 1.0, 1.0, 1.0, 1.0, 1.0, 1.0, 1.0, 1.0, 1.0, 1.0, 1.0, 1.0, 1.0, 1.0, 1.0, 1.0, 1.0, 1.0, 1.0, 1.0, 1.0, 1.0, 1.0, 1.0, 1.0, 1.0, 1.0, 1.0, 1.0, 1.0, 1.0, 1.0, 1.0, 1.0, 1.0, 1.0, 1.0, 1.0, 1.0, 1.0, 1.0, 1.0, 1.0, 1.0, 1.0, 1.0, 1.0, 1.0, 1.0, 1.0, 1.0, 1.0, 1.0, 1.0, 1.0, 1.0, 1.0, 1.0, 1.0, 1.0, 1.0, 1.0, 1.0, 1.0, 1.0, 1.0, 1.0, 1.0, 1.0, 1.0, 1.0, 1.0, 1.0, 1.0, 1.0, 1.0, 1.0, 1.0, 1.0, 1.0, 1.0, 1.0, 1.0, 1.0, 1.0, 1.0, 1.0, 1.0, 1.0, 1.0, 1.0, 1.0, 1.0, 1.0, 1.0, 1.0, 1.0, 1.0, 1.0, 1.0, 1.0, 1.0, 1.0, 1.0, 1.0, 1.0, 1.0, 1.0, 1.0, 1.0, 1.0, 1.0, 1.0, 1.0, 1.0, 1.0, 1.0, 1.0, 1.0, 1.0, 1.0, 1.0, 1.0, 1.0, 1.0, 1.0, 1.0, 1.0, 1.0, 1.0, 1.0, 1.0, 1.0, 1.0, 1.0, 1.0, 1.0, 1.0, 1.0, 1.0, 1.0, 1.0, 1.0, 1.0, 1.0, 1.0, 1.0, 1.0, 1.0, 1.0, 1.0, 1.0, 1.0, 1.0, 1.0, 1.0, 1.0, 1.0, 1.0, 1.0, 1.0, 1.0, 1.0, 1.0, 1.0, 1.0, 1.0, 1.0, 1.0, 1.0, 1.0, 1.0, 1.0, 1.0, 1.0, 1.0, 1.0, 1.0, 1.0, 1.0, 1.0, 1.0, 1.0, 1.0, 1.0, 1.0, 1.0, 1.0, 1.0, 1.0, 1.0, 1.0, 1.0, 1.0, 1.0, 1.0, 1.0, 1.0, 1.0, 1.0, 1.0, 1.0, 1.0, 1.0, 1.0, 1.0, 1.0, 1.0, 1.0, 1.0, 1.0, 1.0, 1.0, 1.0, 1.0, 1.0, 1.0, 1.0, 1.0, 1.0, 1.0, 1.0, 1.0, 1.0, 1.0, 1.0, 1.0, 1.0, 1.0, 1.0, 1.0, 1.0, 1.0, 1.0, 1.0, 1.0, 1.0, 1.0, 1.0, 1.0, 1.0, 1.0, 1.0, 1.0, 1.0, 1.0, 1.0, 1.0, 1.0, 1.0, 1.0, 1.0, 1.0, 1.0, 1.0, 1.0, 1.0, 1.0, 1.0, 1.0, 1.0, 1.0, 1.0, 1.0, 1.0, 1.0, 1.0, 1.0, 1.0, 1.0, 1.0, 1.0, 1.0, 1.0, 1.0, 1.0, 1.0, 1.0, 1.0, 1.0, 1.0, 1.0, 1.0, 1.0, 1.0, 1.0, 1.0, 1.0, 1.0, 1.0, 1.0, 1.0, 1.0, 1.0, 1.0, 1.0, 1.0, 1.0, 1.0, 1.0, 1.0, 1.0, 1.0, 1.0, 1.0, 1.0, 1.0, 1.0, 1.0, 1.0, 1.0, 1.0, 1.0, 1.0, 1.0, 1.0, 1.0, 1.0, 1.0, 1.0, 1.0, 1.0, 1.0, 1.0, 1.0, 1.0, 1.0, 1.0, 1.0, 1.0, 1.0, 1.0, 1.0, 1.0, 1.0, 1.0, 1.0, 1.0, 1.0, 1.0, 1.0, 1.0, 1.0, 1.0, 1.0, 1.0, 1.0, 1.0, 1.0, 1.0, 1.0, 1.0, 1.0, 1.0, 1.0, 1.0, 1.0, 1.0, 1.0, 1.0, 1.0, 1.0, 1.0, 1.0, 1.0, 1.0, 1.0, 1.0, 1.0, 1.0, 1.0, 1.0, 1.0, 1.0, 1.0, 1.0, 1.0, 1.0, 1.0, 1.0, 1.0, 1.0, 1.0, 1.0, 1.0, 1.0, 1.0, 1.0, 1.0, 1.0, 1.0, 1.0, 1.0, 1.0, 1.0, 1.0, 1.0, 1.0, 1.0, 1.0, 1.0, 1.0, 1.0, 1.0, 1.0, 1.0, 1.0, 1.0, 1.0, 1.0, 1.0, 1.0, 1.0, 1.0, 1.0, 1.0, 1.0, 1.0, 1.0, 1.0, 1.0, 1.0, 1.0, 1.0, 1.0, 1.0, 1.0, 1.0, 1.0, 1.0, 1.0, 1.0, 1.0, 1.0, 1.0, 1.0, 1.0, 1.0, 1.0, 1.0, 1.0, 1.0, 1.0, 1.0, 1.0, 1.0, 1.0, 1.0, 1.0, 1.0, 1.0, 1.0, 1.0, 1.0, 1.0, 1.0, 1.0, 1.0, 1.0, 1.0, 1.0, 1.0, 1.0, 1.0, 1.0, 1.0, 1.0, 1.0, 1.0, 1.0, 1.0, 1.0, 1.0, 1.0, 1.0, 1.0, 1.0, 1.0, 1.0, 1.0, 1.0, 1.0, 1.0, 1.0, 1.0, 1.0, 1.0, 1.0, 1.0, 1.0, 1.0, 1.0, 1.0, 1.0, 1.0, 1.0, 1.0, 1.0, 1.0, 1.0, 1.0, 1.0, 1.0, 1.0, 1.0, 1.0, 1.0, 1.0, 1.0, 1.0, 1.0, 1.0, 1.0, 1.0, 1.0, 1.0, 1.0, 1.0, 1.0, 1.0, 1.0, 1.0, 1.0, 1.0, 1.0, 1.0, 1.0, 1.0, 1.0, 1.0, 1.0, 1.0, 1.0, 1.0, 1.0, 1.0, 1.0, 1.0, 1.0, 1.0, 1.0, 1.0, 1.0, 1.0, 1.0, 1.0, 1.0, 1.0, 1.0, 1.0, 1.0, 1.0, 1.0, 1.0, 1.0, 1.0, 1.0, 1.0, 1.0, 1.0, 1.0, 1.0, 1.0, 1.0, 1.0, 1.0, 1.0, 1.0, 1.0, 1.0, 1.0, 1.0, 1.0, 1.0, 1.0, 1.0, 1.0, 1.0, 1.0, 1.0, 1.0, 1.0, 1.0, 1.0, 1.0, 1.0, 1.0, 1.0, 1.0, 1.0, 1.0, 1.0, 1.0, 1.0, 1.0, 1.0, 1.0, 1.0, 1.0, 1.0, 1.0, 1.0, 1.0, 1.0, 1.0, 1.0, 1.0, 1.0, 1.0, 1.0, 1.0, 1.0, 1.0, 1.0, 1.0, 1.0, 1.0, 1.0, 1.0, 1.0, 1.0, 1.0, 1.0, 1.0, 1.0, 1.0, 1.0, 1.0, 1.0, 1.0, 1.0, 1.0, 1.0, 1.0, 1.0, 1.0, 1.0, 1.0, 1.0, 1.0, 1.0, 1.0, 1.0, 1.0, 1.0, 1.0, 1.0, 1.0, 1.0, 1.0, 1.0, 1.0, 1.0, 1.0, 1.0, 1.0, 1.0, 1.0, 1.0, 1.0, 1.0, 1.0, 1.0, 1.0, 1.0, 1.0, 1.0, 1.0, 1.0, 1.0, 1.0, 1.0, 1.0, 1.0, 1.0, 1.0, 1.0, 1.0, 1.0, 1.0, 1.0, 1.0, 1.0, 1.0, 1.0, 1.0, 1.0, 1.0, 1.0, 1.0, 1.0, 1.0, 1.0, 1.0, 1.0, 1.0, 1.0, 1.0, 1.0, 1.0, 1.0, 1.0, 1.0, 1.0, 1.0, 1.0, 1.0, 1.0, 1.0, 1.0, 1.0, 1.0, 1.0, 1.0, 1.0, 1.0, 1.0, 1.0, 1.0, 1.0, 1.0, 1.0, 1.0, 1.0, 1.0, 1.0, 1.0, 1.0, 1.0, 1.0, 1.0, 1.0, 1.0, 1.0, 1.0, 1.0, 1.0, 1.0, 1.0, 1.0, 1.0, 1.0, 1.0, 1.0, 1.0, 1.0, 1.0, 1.0, 1.0, 1.0, 1.0, 1.0, 1.0, 1.0, 1.0, 1.0, 1.0, 1.0, 1.0, 1.0, 1.0, 1.0, 1.0, 1.0, 1.0, 1.0, 1.0, 1.0, 1.0, 1.0, 1.0, 1.0, 1.0, 1.0, 1.0, 1.0, 1.0, 1.0, 1.0, 1.0, 1.0, 1.0, 1.0, 1.0, 1.0, 1.0, 1.0, 1.0, 1.0, 1.0, 1.0, 1.0, 1.0, 1.0, 1.0, 1.0, 1.0, 1.0, 1.0, 1.0, 1.0, 1.0, 1.0, 1.0, 1.0, 1.0, 1.0, 1.0, 1.0, 1.0, 1.0, 1.0, 1.0, 1.0, 1.0, 1.0, 1.0, 1.0, 1.0, 1.0, 1.0, 1.0, 1.0, 1.0, 1.0, 1.0, 1.0, 1.0, 1.0, 1.0, 1.0, 1.0, 1.0, 1.0, 1.0, 1.0, 1.0, 1.0, 1.0, 1.0, 1.0, 1.0, 1.0, 1.0, 1.0, 1.0, 1.0, 1.0, 1.0, 1.0, 1.0, 1.0, 1.0, 1.0, 1.0, 1.0, 1.0, 1.0, 1.0, 1.0, 1.0, 1.0, 1.0, 1.0, 1.0, 1.0, 1.0, 1.0, 1.0, 1.0, 1.0, 1.0, 1.0, 1.0, 1.0, 1.0, 1.0, 1.0, 1.0, 1.0, 1.0, 1.0, 1.0, 1.0, 1.0, 1.0, 1.0, 1.0, 1.0, 1.0, 1.0, 1.0, 1.0, 1.0, 1.0, 1.0, 1.0, 1.0, 1.0, 1.0, 1.0, 1.0, 1.0, 1.0, 1.0, 1.0, 1.0, 1.0, 1.0, 1.0, 1.0, 1.0, 1.0, 1.0, 1.0, 1.0, 1.0, 1.0, 1.0, 1.0, 1.0, 1.0, 1.0, 1.0, 1.0, 1.0, 1.0, 1.0, 1.0, 1.0, 1.0, 1.0, 1.0, 1.0, 1.0, 1.0, 1.0, 1.0, 1.0, 1.0, 1.0, 1.0, 1.0, 1.0, 1.0, 1.0, 1.0, 1.0, 1.0, 1.0, 1.0, 1.0, 1.0, 1.0, 1.0, 1.0, 1.0, 1.0, 1.0, 1.0, 1.0, 1.0, 1.0, 1.0, 1.0, 1.0, 1.0, 1.0, 1.0, 1.0, 1.0, 1.0, 1.0, 1.0, 1.0, 1.0, 1.0, 1.0, 1.0, 1.0, 1.0, 1.0, 1.0, 1.0, 1.0, 1.0, 1.0, 1.0, 1.0, 1.0, 1.0, 1.0, 1.0, 1.0, 1.0, 1.0, 1.0, 1.0, 1.0, 1.0, 1.0, 1.0, 1.0, 1.0, 1.0, 1.0, 1.0, 1.0, 1.0, 1.0, 1.0, 1.0, 1.0, 1.0, 1.0, 1.0, 1.0, 1.0, 1.0, 1.0, 1.0, 1.0, 1.0, 1.0, 1.0, 1.0, 1.0, 1.0, 1.0, 1.0, 1.0, 1.0, 1.0, 1.0, 1.0, 1.0, 1.0, 1.0, 1.0, 1.0, 1.0, 1.0, 1.0, 1.0, 1.0, 1.0, 1.0, 1.0, 1.0, 1.0, 1.0, 1.0, 1.0, 1.0, 1.0, 1.0, 1.0, 1.0, 1.0, 1.0, 1.0, 1.0, 1.0, 1.0, 1.0, 1.0, 1.0, 1.0, 1.0, 1.0, 1.0, 1.0, 1.0, 1.0, 1.0, 1.0, 1.0, 1.0, 1.0, 1.0, 1.0, 1.0, 1.0, 1.0, 1.0, 1.0, 1.0, 1.0, 1.0, 1.0, 1.0, 1.0, 1.0, 1.0, 1.0, 1.0, 1.0, 1.0, 1.0, 1.0, 1.0, 1.0, 1.0, 1.0, 1.0, 1.0, 1.0, 1.0, 1.0, 1.0, 1.0, 1.0, 1.0, 1.0, 1.0, 1.0, 1.0, 1.0, 1.0, 1.0, 1.0, 1.0, 1.0, 1.0, 1.0, 1.0, 1.0, 1.0, 1.0, 1.0, 1.0, 1.0, 1.0, 1.0, 1.0, 1.0, 1.0, 1.0, 1.0, 1.0, 1.0, 1.0, 1.0, 1.0, 1.0, 1.0, 1.0, 1.0, 1.0, 1.0, 1.0, 1.0, 1.0, 1.0, 1.0, 1.0, 1.0, 1.0, 1.0, 1.0, 1.0, 1.0, 1.0, 1.0, 1.0, 1.0, 1.0, 1.0, 1.0, 1.0, 1.0, 1.0, 1.0, 1.0, 1.0, 1.0, 1.0, 1.0, 1.0, 1.0, 1.0, 1.0, 1.0, 1.0, 1.0, 1.0, 1.0, 1.0, 1.0, 1.0, 1.0, 1.0, 1.0, 1.0, 1.0, 1.0, 1.0, 1.0, 1.0, 1.0, 1.0, 1.0, 1.0, 1.0, 1.0, 1.0, 1.0, 1.0, 1.0, 1.0, 1.0, 1.0, 1.0, 1.0, 1.0, 1.0, 1.0, 1.0, 1.0, 1.0, 1.0, 1.0, 1.0, 1.0, 1.0, 1.0, 1.0, 1.0, 1.0, 1.0, 1.0, 1.0, 1.0, 1.0, 1.0, 1.0, 1.0, 1.0, 1.0, 1.0, 1.0, 1.0, 1.0, 1.0, 1.0, 1.0, 1.0, 1.0, 1.0, 1.0, 1.0, 1.0, 1.0, 1.0, 1.0, 1.0, 1.0, 1.0, 1.0, 1.0, 1.0, 1.0, 1.0, 1.0, 1.0, 1.0, 1.0, 1.0, 1.0, 1.0, 1.0, 1.0, 1.0, 1.0, 1.0, 1.0, 1.0, 1.0, 1.0, 1.0, 1.0, 1.0, 1.0, 1.0, 1.0, 1.0, 1.0, 1.0, 1.0, 1.0, 1.0, 1.0, 1.0, 1.0, 1.0, 1.0, 1.0, 1.0, 1.0, 1.0, 1.0, 1.0, 1.0, 1.0, 1.0, 1.0, 1.0, 1.0, 1.0, 1.0, 1.0, 1.0, 1.0, 1.0, 1.0, 1.0, 1.0, 1.0, 1.0, 1.0, 1.0, 1.0, 1.0, 1.0, 1.0, 1.0, 1.0, 1.0, 1.0, 1.0, 1.0, 1.0, 1.0, 1.0, 1.0, 1.0, 1.0, 1.0, 1.0, 1.0, 1.0, 1.0, 1.0, 1.0, 1.0, 1.0, 1.0, 1.0, 1.0, 1.0, 1.0, 1.0, 1.0, 1.0, 1.0, 1.0, 1.0, 1.0, 1.0, 1.0, 1.0, 1.0, 1.0, 1.0, 1.0, 1.0, 1.0, 1.0, 1.0, 1.0, 1.0, 1.0, 1.0, 1.0, 1.0, 1.0, 1.0, 1.0, 1.0, 1.0, 1.0, 1.0, 1.0, 1.0, 1.0, 1.0, 1.0, 1.0, 1.0, 1.0, 1.0, 1.0, 1.0, 1.0, 1.0, 1.0, 1.0, 1.0, 1.0, 1.0, 1.0, 1.0, 1.0, 1.0, 1.0, 1.0, 1.0, 1.0, 1.0, 1.0, 1.0, 1.0, 1.0, 1.0, 1.0, 1.0, 1.0, 1.0, 1.0, 1.0, 1.0, 1.0, 1.0, 1.0, 1.0, 1.0, 1.0, 1.0, 1.0, 1.0, 1.0, 1.0, 1.0, 1.0, 1.0, 1.0, 1.0, 1.0, 1.0, 1.0, 1.0, 1.0, 1.0, 1.0, 1.0, 1.0, 1.0, 1.0, 1.0, 1.0, 1.0, 1.0, 1.0, 1.0, 1.0, 1.0, 1.0, 1.0, 1.0, 1.0, 1.0, 1.0, 1.0, 1.0, 1.0, 1.0, 1.0, 1.0, 1.0, 1.0, 1.0, 1.0, 1.0, 1.0, 1.0, 1.0, 1.0, 1.0, 1.0, 1.0, 1.0, 1.0, 1.0, 1.0, 1.0, 1.0, 1.0, 1.0, 1.0, 1.0, 1.0, 1.0, 1.0, 1.0, 1.0, 1.0, 1.0, 1.0, 1.0, 1.0, 1.0, 1.0, 1.0, 1.0, 1.0, 1.0, 1.0, 1.0, 1.0, 1.0, 1.0, 1.0, 1.0, 1.0, 1.0, 1.0, 1.0, 1.0, 1.0, 1.0, 1.0, 1.0, 1.0, 1.0, 1.0, 1.0, 1.0, 1.0, 1.0, 1.0, 1.0, 1.0, 1.0, 1.0, 1.0, 1.0, 1.0, 1.0, 1.0, 1.0, 1.0, 1.0, 1.0, 1.0, 1.0, 1.0, 1.0, 1.0, 1.0, 1.0, 1.0, 1.0, 1.0, 1.0, 1.0, 1.0, 1.0, 1.0, 1.0, 1.0, 1.0, 1.0, 1.0, 1.0, 1.0, 1.0, 1.0, 1.0, 1.0, 1.0, 1.0, 1.0, 1.0, 1.0, 1.0, 1.0, 1.0, 1.0, 1.0, 1.0, 1.0, 1.0, 1.0, 1.0, 1.0, 1.0, 1.0, 1.0, 1.0, 1.0, 1.0, 1.0, 1.0, 1.0, 1.0, 1.0, 1.0, 1.0, 1.0, 1.0, 1.0, 1.0, 1.0, 1.0, 1.0, 1.0, 1.0, 1.0, 1.0, 1.0, 1.0, 1.0, 1.0, 1.0, 1.0, 1.0, 1.0, 1.0, 1.0, 1.0, 1.0, 1.0, 1.0, 1.0, 1.0, 1.0, 1.0, 1.0, 1.0, 1.0, 1.0, 1.0, 1.0, 1.0, 1.0, 1.0, 1.0, 1.0, 1.0, 1.0, 1.0, 1.0, 1.0, 1.0, 1.0, 1.0, 1.0, 1.0, 1.0, 1.0, 1.0, 1.0, 1.0, 1.0, 1.0, 1.0, 1.0, 1.0, 1.0, 1.0, 1.0, 1.0, 1.0, 1.0, 1.0, 1.0, 1.0, 1.0, 1.0, 1.0, 1.0, 1.0, 1.0, 1.0, 1.0, 1.0, 1.0, 1.0, 1.0, 1.0, 1.0, 1.0, 1.0, 1.0, 1.0, 1.0, 1.0, 1.0, 1.0, 1.0, 1.0, 1.0, 1.0, 1.0, 1.0, 1.0, 1.0, 1.0, 1.0, 1.0, 1.0, 1.0, 1.0, 1.0, 1.0, 1.0, 1.0, 1.0, 1.0, 1.0, 1.0, 1.0, 1.0, 1.0, 1.0, 1.0, 1.0, 1.0, 1.0, 1.0, 1.0, 1.0, 1.0, 1.0, 1.0, 1.0, 1.0, 1.0, 1.0, 1.0, 1.0, 1.0, 1.0, 1.0, 1.0, 1.0, 1.0, 1.0, 1.0, 1.0, 1.0, 1.0, 1.0, 1.0, 1.0, 1.0, 1.0, 1.0, 1.0, 1.0, 1.0, 1.0, 1.0, 1.0, 1.0, 1.0, 1.0, 1.0, 1.0, 1.0, 1.0, 1.0, 1.0, 1.0, 1.0, 1.0, 1.0, 1.0, 1.0, 1.0, 1.0, 1.0, 1.0, 1.0, 1.0, 1.0, 1.0, 1.0, 1.0, 1.0, 1.0, 1.0, 1.0, 1.0, 1.0, 1.0, 1.0, 1.0, 1.0, 1.0, 1.0, 1.0, 1.0, 1.0, 1.0, 1.0, 1.0, 1.0, 1.0, 1.0, 1.0, 1.0, 1.0, 1.0, 1.0, 1.0, 1.0, 1.0, 1.0, 1.0, 1.0, 1.0, 1.0, 1.0, 1.0, 1.0, 1.0, 1.0, 1.0, 1.0, 1.0, 1.0, 1.0, 1.0, 1.0, 1.0, 1.0, 1.0, 1.0, 1.0, 1.0, 1.0, 1.0, 1.0, 1.0, 1.0, 1.0, 1.0, 1.0, 1.0, 1.0, 1.0, 1.0, 1.0, 1.0, 1.0, 1.0, 1.0, 1.0, 1.0, 1.0, 1.0, 1.0, 1.0, 1.0, 1.0, 1.0, 1.0, 1.0, 1.0, 1.0, 1.0, 1.0, 1.0, 1.0, 1.0, 1.0, 1.0, 1.0, 1.0, 1.0, 1.0, 1.0, 1.0, 1.0, 1.0, 1.0, 1.0, 1.0, 1.0, 1.0, 1.0, 1.0, 1.0, 1.0, 1.0, 1.0, 1.0, 1.0, 1.0, 1.0, 1.0, 1.0, 1.0, 1.0, 1.0, 1.0, 1.0, 1.0, 1.0, 1.0, 1.0, 1.0, 1.0, 1.0, 1.0, 1.0, 1.0, 1.0, 1.0, 1.0, 1.0, 1.0, 1.0, 1.0, 1.0, 1.0, 1.0, 1.0, 1.0, 1.0, 1.0, 1.0, 1.0, 1.0, 1.0, 1.0, 1.0, 1.0, 1.0, 1.0, 1.0, 1.0, 1.0, 1.0, 1.0, 1.0, 1.0, 1.0, 1.0, 1.0, 1.0, 1.0, 1.0, 1.0, 1.0, 1.0, 1.0, 1.0, 1.0, 1.0, 1.0, 1.0, 1.0, 1.0, 1.0, 1.0, 1.0, 1.0, 1.0, 1.0, 1.0, 1.0, 1.0, 1.0, 1.0, 1.0, 1.0, 1.0, 1.0, 1.0, 1.0, 1.0, 1.0, 1.0, 1.0, 1.0, 1.0, 1.0, 1.0, 1.0, 1.0, 1.0, 1.0, 1.0, 1.0, 1.0, 1.0, 1.0, 1.0, 1.0, 1.0, 1.0, 1.0, 1.0, 1.0, 1.0, 1.0, 1.0, 1.0, 1.0, 1.0, 1.0, 1.0, 1.0, 1.0, 1.0, 1.0, 1.0, 1.0, 1.0, 1.0, 1.0, 1.0, 1.0, 1.0, 1.0, 1.0, 1.0, 1.0, 1.0, 1.0, 1.0, 1.0, 1.0, 1.0, 1.0, 1.0, 1.0, 1.0, 1.0, 1.0, 1.0, 1.0, 1.0, 1.0, 1.0, 1.0, 1.0, 1.0, 1.0, 1.0, 1.0, 1.0, 1.0, 1.0, 1.0, 1.0, 1.0, 1.0, 1.0, 1.0, 1.0, 1.0, 1.0, 1.0, 1.0, 1.0, 1.0, 1.0, 1.0, 1.0, 1.0, 1.0, 1.0, 1.0, 1.0, 1.0, 1.0, 1.0, 1.0, 1.0, 1.0, 1.0, 1.0, 1.0, 1.0, 1.0, 1.0, 1.0, 1.0, 1.0, 1.0, 1.0, 1.0, 1.0, 1.0, 1.0, 1.0, 1.0, 1.0, 1.0, 1.0, 1.0, 1.0, 1.0, 1.0, 1.0, 1.0, 1.0, 1.0, 1.0, 1.0, 1.0, 1.0, 1.0, 1.0, 1.0, 1.0, 1.0, 1.0, 1.0, 1.0, 1.0, 1.0, 1.0, 1.0, 1.0, 1.0, 1.0, 1.0, 1.0, 1.0, 1.0, 1.0, 1.0, 1.0, 1.0, 1.0, 1.0, 1.0, 1.0, 1.0, 1.0, 1.0, 1.0, 1.0, 1.0, 1.0, 1.0, 1.0, 1.0, 1.0, 1.0, 1.0, 1.0, 1.0, 1.0, 1.0, 1.0, 1.0, 1.0, 1.0, 1.0, 1.0, 1.0, 1.0, 1.0, 1.0, 1.0, 1.0, 1.0, 1.0, 1.0, 1.0, 1.0, 1.0, 1.0, 1.0, 1.0, 1.0, 1.0, 1.0, 1.0, 1.0, 1.0, 1.0, 1.0, 1.0, 1.0, 1.0, 1.0, 1.0, 1.0, 1.0, 1.0, 1.0, 1.0, 1.0, 1.0, 1.0, 1.0, 1.0, 1.0, 1.0, 1.0, 1.0, 1.0, 1.0, 1.0, 1.0, 1.0, 1.0, 1.0, 1.0, 1.0, 1.0, 1.0, 1.0, 1.0, 1.0, 1.0, 1.0, 1.0, 1.0, 1.0, 1.0, 1.0, 1.0, 1.0, 1.0, 1.0, 1.0, 1.0, 1.0, 1.0, 1.0, 1.0, 1.0, 1.0, 1.0, 1.0, 1.0, 1.0, 1.0, 1.0, 1.0, 1.0, 1.0, 1.0, 1.0, 1.0, 1.0, 1.0, 1.0, 1.0, 1.0, 1.0, 1.0, 1.0, 1.0, 1.0, 1.0, 1.0, 1.0, 1.0, 1.0, 1.0, 1.0, 1.0, 1.0, 1.0, 1.0, 1.0, 1.0, 1.0, 1.0, 1.0, 1.0, 1.0, 1.0, 1.0, 1.0, 1.0, 1.0, 1.0, 1.0, 1.0, 1.0, 1.0, 1.0, 1.0, 1.0, 1.0, 1.0, 1.0, 1.0, 1.0, 1.0, 1.0, 1.0, 1.0, 1.0, 1.0, 1.0, 1.0, 1.0, 1.0, 1.0, 1.0, 1.0, 1.0, 1.0, 1.0, 1.0, 1.0, 1.0, 1.0, 1.0, 1.0, 1.0, 1.0, 1.0, 1.0, 1.0, 1.0, 1.0, 1.0, 1.0, 1.0, 1.0, 1.0, 1.0, 1.0, 1.0, 1.0, 1.0, 1.0, 1.0, 1.0, 1.0, 1.0, 1.0, 1.0, 1.0, 1.0, 1.0, 1.0, 1.0, 1.0, 1.0, 1.0, 1.0, 1.0, 1.0, 1.0, 1.0, 1.0, 1.0, 1.0, 1.0, 1.0, 1.0, 1.0, 1.0, 1.0, 1.0, 1.0, 1.0, 1.0, 1.0, 1.0, 1.0, 1.0, 1.0, 1.0, 1.0, 1.0, 1.0, 1.0, 1.0, 1.0, 1.0, 1.0, 1.0, 1.0, 1.0, 1.0, 1.0, 1.0, 1.0, 1.0, 1.0, 1.0, 1.0, 1.0, 1.0, 1.0, 1.0, 1.0, 1.0, 1.0, 1.0, 1.0, 1.0, 1.0, 1.0, 1.0, 1.0, 1.0, 1.0, 1.0, 1.0, 1.0, 1.0, 1.0, 1.0, 1.0, 1.0, 1.0, 1.0, 1.0, 1.0, 1.0, 1.0, 1.0, 1.0, 1.0, 1.0, 1.0, 1.0, 1.0, 1.0, 1.0, 1.0, 1.0, 1.0, 1.0, 1.0, 1.0, 1.0, 1.0, 1.0, 1.0, 1.0, 1.0, 1.0, 1.0, 1.0, 1.0, 1.0, 1.0, 1.0, 1.0, 1.0, 1.0, 1.0, 1.0, 1.0, 1.0, 1.0, 1.0, 1.0, 1.0, 1.0, 1.0, 1.0, 1.0, 1.0, 1.0, 1.0, 1.0, 1.0, 1.0, 1.0, 1.0, 1.0, 1.0, 1.0, 1.0, 1.0, 1.0, 1.0, 1.0, 1.0, 1.0, 1.0, 1.0, 1.0, 1.0, 1.0, 1.0, 1.0, 1.0, 1.0, 1.0, 1.0, 1.0, 1.0, 1.0, 1.0, 1.0, 1.0, 1.0, 1.0, 1.0, 1.0, 1.0, 1.0, 1.0, 1.0, 1.0, 1.0, 1.0, 1.0, 1.0, 1.0, 1.0, 1.0, 1.0, 1.0, 1.0, 1.0, 1.0, 1.0, 1.0, 1.0, 1.0, 1.0, 1.0, 1.0, 1.0, 1.0, 1.0, 1.0, 1.0, 1.0, 1.0, 1.0, 1.0, 1.0, 1.0, 1.0, 1.0, 1.0, 1.0, 1.0, 1.0, 1.0, 1.0, 1.0, 1.0, 1.0, 1.0, 1.0, 1.0, 1.0, 1.0, 1.0, 1.0, 1.0, 1.0, 1.0, 1.0, 1.0, 1.0, 1.0, 1.0, 1.0, 1.0, 1.0, 1.0, 1.0, 1.0, 1.0, 1.0, 1.0, 1.0, 1.0, 1.0, 1.0, 1.0, 1.0, 1.0, 1.0, 1.0, 1.0, 1.0, 1.0, 1.0, 1.0, 1.0, 1.0, 1.0, 1.0, 1.0, 1.0, 1.0, 1.0, 1.0, 1.0, 1.0, 1.0, 1.0, 1.0, 1.0, 1.0, 1.0, 1.0, 1.0, 1.0, 1.0, 1.0, 1.0, 1.0, 1.0, 1.0, 1.0, 1.0, 1.0, 1.0, 1.0, 1.0, 1.0, 1.0, 1.0, 1.0, 1.0, 1.0, 1.0, 1.0, 1.0, 1.0, 1.0, 1.0, 1.0, 1.0, 1.0, 1.0, 1.0, 1.0, 1.0, 1.0, 1.0, 1.0, 1.0, 1.0, 1.0, 1.0, 1.0, 1.0, 1.0, 1.0, 1.0, 1.0, 1.0, 1.0, 1.0, 1.0, 1.0, 1.0, 1.0, 1.0, 1.0, 1.0, 1.0, 1.0, 1.0, 1.0, 1.0, 1.0, 1.0, 1.0, 1.0, 1.0, 1.0, 1.0, 1.0, 1.0, 1.0, 1.0, 1.0, 1.0, 1.0, 1.0, 1.0, 1.0, 1.0, 1.0, 1.0, 1.0, 1.0, 1.0, 1.0, 1.0, 1.0, 1.0, 1.0, 1.0, 1.0, 1.0, 1.0, 1.0, 1.0, 1.0, 1.0, 1.0, 1.0, 1.0, 1.0, 1.0, 1.0, 1.0, 1.0, 1.0, 1.0, 1.0, 1.0, 1.0, 1.0, 1.0, 1.0, 1.0, 1.0, 1.0, 1.0, 1.0, 1.0, 1.0, 1.0, 1.0, 1.0, 1.0, 1.0, 1.0, 1.0, 1.0, 1.0, 1.0, 1.0, 1.0, 1.0, 1.0, 1.0, 1.0, 1.0, 1.0, 1.0, 1.0, 1.0, 1.0, 1.0, 1.0, 1.0, 1.0, 1.0, 1.0, 1.0, 1.0, 1.0, 1.0, 1.0, 1.0, 1.0, 1.0, 1.0, 1.0, 1.0, 1.0, 1.0, 1.0, 1.0, 1.0, 1.0, 1.0, 1.0, 1.0, 1.0, 1.0, 1.0, 1.0, 1.0, 1.0, 1.0, 1.0, 1.0, 1.0, 1.0, 1.0, 1.0, 1.0, 1.0, 1.0, 1.0, 1.0, 1.0, 1.0, 1.0, 1.0, 1.0, 1.0, 1.0, 1.0, 1.0, 1.0, 1.0, 1.0, 1.0, 1.0, 1.0, 1.0, 1.0, 1.0, 1.0, 1.0, 1.0, 1.0, 1.0, 1.0, 1.0, 1.0, 1.0, 1.0, 1.0, 1.0, 1.0, 1.0, 1.0, 1.0, 1.0, 1.0, 1.0, 1.0, 1.0, 1.0, 1.0, 1.0, 1.0, 1.0, 1.0, 1.0, 1.0, 1.0, 1.0, 1.0, 1.0, 1.0, 1.0, 1.0, 1.0, 1.0, 1.0, 1.0, 1.0, 1.0, 1.0, 1.0, 1.0, 1.0, 1.0, 1.0, 1.0, 1.0, 1.0, 1.0, 1.0, 1.0, 1.0, 1.0, 1.0, 1.0, 1.0, 1.0, 1.0, 1.0, 1.0, 1.0, 1.0, 1.0, 1.0, 1.0, 1.0, 1.0, 1.0, 1.0, 1.0, 1.0, 1.0, 1.0, 1.0, 1.0, 1.0, 1.0, 1.0, 1.0, 1.0, 1.0, 1.0, 1.0, 1.0, 1.0, 1.0, 1.0, 1.0, 1.0, 1.0, 1.0, 1.0, 1.0, 1.0, 1.0, 1.0, 1.0, 1.0, 1.0, 1.0, 1.0, 1.0, 1.0, 1.0, 1.0, 1.0, 1.0, 1.0, 1.0, 1.0, 1.0, 1.0, 1.0, 1.0, 1.0, 1.0, 1.0, 1.0, 1.0, 1.0, 1.0, 1.0, 1.0, 1.0, 1.0, 1.0, 1.0, 1.0, 1.0, 1.0, 1.0, 1.0, 1.0, 1.0, 1.0, 1.0, 1.0, 1.0, 1.0, 1.0, 1.0, 1.0, 1.0, 1.0, 1.0, 1.0, 1.0, 1.0, 1.0, 1.0, 1.0, 1.0, 1.0, 1.0, 1.0, 1.0, 1.0, 1.0, 1.0, 1.0, 1.0, 1.0, 1.0, 1.0, 1.0, 1.0, 1.0, 1.0, 1.0, 1.0, 1.0, 1.0, 1.0, 1.0, 1.0, 1.0, 1.0, 1.0, 1.0, 1.0, 1.0, 1.0, 1.0, 1.0, 1.0, 1.0, 1.0, 1.0, 1.0, 1.0, 1.0, 1.0, 1.0, 1.0, 1.0, 1.0, 1.0, 1.0, 1.0, 1.0, 1.0, 1.0, 1.0, 1.0, 1.0, 1.0, 1.0, 1.0, 1.0, 1.0, 1.0, 1.0, 1.0, 1.0, 1.0, 1.0, 1.0, 1.0, 1.0, 1.0, 1.0, 1.0, 1.0, 1.0, 1.0, 1.0, 1.0, 1.0, 1.0, 1.0, 1.0, 1.0, 1.0, 1.0, 1.0, 1.0, 1.0, 1.0, 1.0, 1.0, 1.0, 1.0, 1.0, 1.0, 1.0, 1.0, 1.0, 1.0, 1.0, 1.0, 1.0, 1.0, 1.0, 1.0, 1.0, 1.0, 1.0, 1.0, 1.0, 1.0, 1.0, 1.0, 1.0, 1.0, 1.0, 1.0, 1.0, 1.0, 1.0, 1.0, 1.0, 1.0, 1.0, 1.0, 1.0, 1.0, 1.0, 1.0, 1.0, 1.0, 1.0, 1.0, 1.0, 1.0, 1.0, 1.0, 1.0, 1.0, 1.0, 1.0, 1.0, 1.0, 1.0, 1.0, 1.0, 1.0, 1.0, 1.0, 1.0, 1.0, 1.0, 1.0, 1.0, 1.0, 1.0, 1.0, 1.0, 1.0, 1.0, 1.0, 1.0, 1.0, 1.0, 1.0, 1.0, 1.0, 1.0, 1.0, 1.0, 1.0, 1.0, 1.0, 1.0, 1.0, 1.0, 1.0, 1.0, 1.0, 1.0, 1.0, 1.0, 1.0, 1.0, 1.0, 1.0, 1.0, 1.0, 1.0, 1.0, 1.0, 1.0, 1.0, 1.0, 1.0, 1.0, 1.0, 1.0, 1.0, 1.0, 1.0, 1.0, 1.0, 1.0, 1.0, 1.0, 1.0, 1.0, 1.0, 1.0, 1.0, 1.0, 1.0, 1.0, 1.0, 1.0, 1.0, 1.0, 1.0, 1.0, 1.0, 1.0, 1.0, 1.0, 1.0, 1.0, 1.0, 1.0, 1.0, 1.0, 1.0, 1.0, 1.0, 1.0, 1.0, 1.0, 1.0, 1.0, 1.0, 1.0, 1.0, 1.0, 1.0, 1.0, 1.0, 1.0, 1.0, 1.0, 1.0, 1.0, 1.0, 1.0, 1.0, 1.0, 1.0, 1.0, 1.0, 1.0, 1.0, 1.0, 1.0, 1.0, 1.0, 1.0, 1.0, 1.0, 1.0, 1.0, 1.0, 1.0, 1.0, 1.0, 1.0, 1.0, 1.0, 1.0, 1.0, 1.0, 1.0, 1.0, 1.0, 1.0, 1.0, 1.0, 1.0, 1.0, 1.0, 1.0, 1.0, 1.0, 1.0, 1.0, 1.0, 1.0, 1.0, 1.0, 1.0, 1.0, 1.0, 1.0, 1.0, 1.0, 1.0, 1.0, 1.0, 1.0, 1.0, 1.0, 1.0, 1.0, 1.0, 1.0, 1.0, 1.0, 1.0, 1.0, 1.0, 1.0, 1.0, 1.0, 1.0, 1.0, 1.0, 1.0, 1.0, 1.0, 1.0, 1.0, 1.0, 1.0, 1.0, 1.0, 1.0, 1.0, 1.0, 1.0, 1.0, 1.0, 1.0, 1.0, 1.0, 1.0, 1.0, 1.0, 1.0, 1.0, 1.0, 1.0, 1.0, 1.0, 1.0, 1.0, 1.0, 1.0, 1.0, 1.0, 1.0, 1.0, 1.0, 1.0, 1.0, 1.0, 1.0, 1.0, 1.0, 1.0, 1.0, 1.0, 1.0, 1.0, 1.0, 1.0, 1.0, 1.0, 1.0, 1.0, 1.0, 1.0, 1.0, 1.0, 1.0, 1.0, 1.0, 1.0, 1.0, 1.0, 1.0, 1.0, 1.0, 1.0, 1.0, 1.0, 1.0, 1.0, 1.0, 1.0, 1.0, 1.0, 1.0, 1.0, 1.0, 1.0, 1.0, 1.0, 1.0, 1.0, 1.0, 1.0, 1.0, 1.0, 1.0, 1.0, 1.0, 1.0, 1.0, 1.0, 1.0, 1.0, 1.0, 1.0, 1.0, 1.0, 1.0, 1.0, 1.0, 1.0, 1.0, 1.0, 1.0, 1.0, 1.0, 1.0, 1.0, 1.0, 1.0, 1.0, 1.0, 1.0, 1.0, 1.0, 1.0, 1.0, 1.0, 1.0, 1.0, 1.0, 1.0, 1.0, 1.0, 1.0, 1.0, 1.0, 1.0, 1.0, 1.0, 1.0, 1.0, 1.0, 1.0, 1.0, 1.0, 1.0, 1.0, 1.0, 1.0, 1.0, 1.0, 1.0, 1.0, 1.0, 1.0, 1.0, 1.0, 1.0, 1.0, 1.0, 1.0, 1.0, 1.0, 1.0, 1.0, 1.0, 1.0, 1.0, 1.0, 1.0, 1.0, 1.0, 1.0, 1.0, 1.0, 1.0, 1.0, 1.0, 1.0, 1.0, 1.0, 1.0, 1.0, 1.0, 1.0, 1.0, 1.0, 1.0, 1.0, 1.0, 1.0, 1.0, 1.0, 1.0, 1.0, 1.0, 1.0, 1.0, 1.0, 1.0, 1.0, 1.0, 1.0, 1.0, 1.0, 1.0, 1.0, 1.0, 1.0, 1.0, 1.0, 1.0, 1.0, 1.0, 1.0, 1.0, 1.0, 1.0, 1.0, 1.0, 1.0, 1.0, 1.0, 1.0, 1.0, 1.0, 1.0, 1.0, 1.0, 1.0, 1.0, 1.0, 1.0, 1.0, 1.0, 1.0, 1.0, 1.0, 1.0, 1.0, 1.0, 1.0, 1.0, 1.0, 1.0, 1.0, 1.0, 1.0, 1.0, 1.0, 1.0, 1.0, 1.0, 1.0, 1.0, 1.0, 1.0, 1.0, 1.0, 1.0, 1.0, 1.0, 1.0, 1.0, 1.0, 1.0, 1.0, 1.0, 1.0, 1.0, 1.0, 1.0, 1.0, 1.0, 1.0, 1.0, 1.0, 1.0, 1.0, 1.0, 1.0, 1.0, 1.0, 1.0, 1.0, 1.0, 1.0, 1.0, 1.0, 1.0, 1.0, 1.0, 1.0, 1.0, 1.0, 1.0, 1.0, 1.0, 1.0, 1.0, 1.0, 1.0, 1.0, 1.0, 1.0, 1.0, 1.0, 1.0, 1.0, 1.0, 1.0, 1.0, 1.0, 1.0, 1.0, 1.0, 1.0, 1.0, 1.0, 1.0, 1.0, 1.0, 1.0, 1.0, 1.0, 1.0, 1.0, 1.0, 1.0, 1.0, 1.0, 1.0, 1.0, 1.0, 1.0, 1.0, 1.0, 1.0, 1.0, 1.0, 1.0, 1.0, 1.0, 1.0, 1.0, 1.0, 1.0, 1.0, 1.0, 1.0, 1.0, 1.0, 1.0, 1.0, 1.0, 1.0, 1.0, 1.0, 1.0, 1.0, 1.0, 1.0, 1.0, 1.0, 1.0, 1.0, 1.0, 1.0, 1.0, 1.0, 1.0, 1.0, 1.0, 1.0, 1.0, 1.0, 1.0, 1.0, 1.0, 1.0, 1.0, 1.0, 1.0, 1.0, 1.0, 1.0, 1.0, 1.0, 1.0, 1.0, 1.0, 1.0, 1.0, 1.0, 1.0, 1.0, 1.0, 1.0, 1.0, 1.0, 1.0, 1.0, 1.0, 1.0, 1.0, 1.0, 1.0, 1.0, 1.0, 1.0, 1.0, 1.0, 1.0, 1.0, 1.0, 1.0, 1.0, 1.0, 1.0, 1.0, 1.0, 1.0, 1.0, 1.0, 1.0, 1.0, 1.0, 1.0, 1.0, 1.0, 1.0, 1.0, 1.0, 1.0, 1.0, 1.0, 1.0, 1.0, 1.0, 1.0, 1.0, 1.0, 1.0, 1.0, 1.0, 1.0, 1.0, 1.0, 1.0, 1.0, 1.0, 1.0, 1.0, 1.0, 1.0, 1.0, 1.0, 1.0, 1.0, 1.0, 1.0, 1.0, 1.0, 1.0, 1.0, 1.0, 1.0, 1.0, 1.0, 1.0, 1.0])
me_sphere.materials.append(mat_material)
me_sphere.materials.append(mat_material_001)
me_sphere.use_remesh_preserve_volume = False
me_sphere.use_remesh_preserve_attributes = False
me_sphere.use_mirror_vertex_groups = False
me_sphere.update()

# ---- objects
ob_sphere = bpy.data.objects.new('Sphere', me_sphere)
ob_lamp = bpy.data.objects.new('Lamp', light_lamp)
ob_camera = bpy.data.objects.new('Camera', cam_camera)

# ---- transforms, parenting, visibility, modifiers, constraints
ob_sphere.location = (0.0, 0.0, 0.0)
ob_sphere.lineart.crease_threshold = 0.0
_m = ob_sphere.modifiers.new('Auto Smooth', 'NODES')
_m.node_group = ng_auto_smooth
_gi = [s.identifier for s in ng_auto_smooth.interface.items_tree if s.item_type == 'SOCKET' and s.in_out == 'INPUT']
_m[_gi[1]] = 0.5236  # Angle
ob_lamp.location = (4.076, 1.005, 5.904)
ob_lamp.rotation_euler = (0.6503, 0.05522, 1.866)
ob_lamp.lock_rotations_4d = False
ob_lamp.empty_display_type = 'ARROWS'
ob_lamp.color = (0.0, 0.0, 0.0, 0.0)
ob_lamp.lineart.crease_threshold = 0.0
ob_camera.location = (7.481, -6.508, 5.344)
ob_camera.rotation_euler = (1.109, 0.0, 0.8149)
ob_camera.lock_rotations_4d = False
ob_camera.empty_display_type = 'ARROWS'
ob_camera.color = (0.0, 0.0, 0.0, 0.0)
ob_camera.display_type = 'WIRE'
ob_camera.lineart.crease_threshold = 0.0

# ---- collection membership
col_collection_1.objects.link(ob_sphere)
col_collection_1.objects.link(ob_lamp)
col_collection_1.objects.link(ob_camera)

# ---- scene / render settings (as saved in the file)
scene.camera = ob_camera
scene.frame_start = 1; scene.frame_end = 250; scene.frame_set(0)
scene.render.engine = 'BLENDER_EEVEE_NEXT'
scene.render.resolution_percentage = 50
scene.render.dither_intensity = 0.0
scene.cycles.use_denoising = False
scene.cycles.samples = 128
scene.cycles.sampling_pattern = 'TABULATED_SOBOL'
scene.cycles.use_adaptive_sampling = False
scene.cycles.use_light_tree = False
scene.cycles.blur_glossy = 0.0
scene.cycles.sample_clamp_indirect = 0.0
scene.view_settings.view_transform = 'Standard'
bpy.context.view_layer.update()
